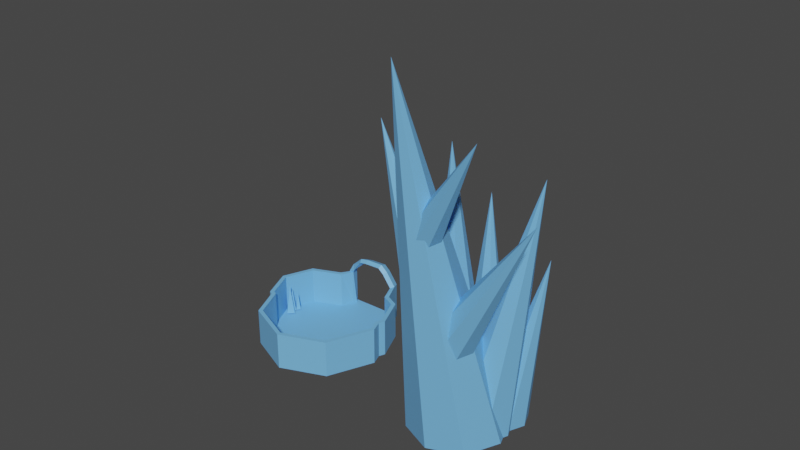# Source: crystalTower.blend  (saved by Blender 2.83.19; exported with 4.5.12 LTS)
import bpy
from mathutils import Matrix  # noqa: F401  (used for matrix-valued properties, if any)

bpy.ops.wm.read_factory_settings(use_empty=True)
scene = bpy.context.scene
scene.name = 'Scene'

# ---- collections
col_collection = bpy.data.collections.new('Collection'); scene.collection.children.link(col_collection)

# ---- materials (node trees are filled in below, after node groups)
mat_door = bpy.data.materials.new('Door')
mat_door.use_transparent_shadow = False
mat_dark = bpy.data.materials.new('Dark')
mat_dark.use_transparent_shadow = False
mat_crystal = bpy.data.materials.new('Crystal')
mat_crystal.use_transparent_shadow = False

# ---- material node trees
mat_door.use_nodes = True; mat_door.node_tree.nodes.clear()
_N = mat_door.node_tree.nodes; _L = mat_door.node_tree.links
n0 = _N.new('ShaderNodeBsdfPrincipled'); n0.name = 'Principled BSDF'; n0.location = (10, 300)
n0.distribution = 'GGX'
n0.subsurface_method = 'BURLEY'
n0.inputs[0].default_value = (0.136, 0.136, 0.136, 1.0)
n0.inputs[3].default_value = 1.45
n0.inputs[27].default_value = (0.0, 0.0, 0.0, 1.0)
n0.inputs[28].default_value = 1.0
n1 = _N.new('ShaderNodeOutputMaterial'); n1.name = 'Material Output'; n1.location = (300, 300)
_L.new(n0.outputs[0], n1.inputs[0])
n1.is_active_output = True
mat_dark.use_nodes = True; mat_dark.node_tree.nodes.clear()
_N = mat_dark.node_tree.nodes; _L = mat_dark.node_tree.links
n0 = _N.new('ShaderNodeBsdfPrincipled'); n0.name = 'Principled BSDF'; n0.location = (10, 300)
n0.distribution = 'GGX'
n0.subsurface_method = 'BURLEY'
n0.inputs[0].default_value = (0.0, 0.0, 0.0, 1.0)
n0.inputs[3].default_value = 1.45
n0.inputs[27].default_value = (0.0, 0.0, 0.0, 1.0)
n0.inputs[28].default_value = 1.0
n1 = _N.new('ShaderNodeOutputMaterial'); n1.name = 'Material Output'; n1.location = (300, 300)
_L.new(n0.outputs[0], n1.inputs[0])
n1.is_active_output = True
mat_crystal.use_nodes = True; mat_crystal.node_tree.nodes.clear()
_N = mat_crystal.node_tree.nodes; _L = mat_crystal.node_tree.links
n0 = _N.new('ShaderNodeBsdfPrincipled'); n0.name = 'Principled BSDF'; n0.location = (10, 300)
n0.distribution = 'GGX'
n0.subsurface_method = 'BURLEY'
n0.inputs[0].default_value = (0.1812, 0.4969, 0.9047, 1.0)
n0.inputs[3].default_value = 1.45
n0.inputs[27].default_value = (0.0, 0.0, 0.0, 1.0)
n0.inputs[28].default_value = 1.0
n1 = _N.new('ShaderNodeOutputMaterial'); n1.name = 'Material Output'; n1.location = (300, 300)
_L.new(n0.outputs[0], n1.inputs[0])
n1.is_active_output = True

# ---- world
world_world = bpy.data.worlds.new('World'); scene.world = world_world
world_world.use_nodes = True; world_world.node_tree.nodes.clear()
_N = world_world.node_tree.nodes; _L = world_world.node_tree.links
n0 = _N.new('ShaderNodeOutputWorld'); n0.name = 'World Output'; n0.location = (300, 300)
n1 = _N.new('ShaderNodeBackground'); n1.name = 'Background'; n1.location = (10, 300)
n1.inputs[0].default_value = (0.05088, 0.05088, 0.05088, 1.0)
_L.new(n1.outputs[0], n0.inputs[0])
n0.is_active_output = True
world_world.color = (0.05088, 0.05088, 0.05088)
world_world.use_sun_shadow = False
world_world.sun_shadow_jitter_overblur = 0.0

# ---- meshes
me_cube_001 = bpy.data.meshes.new('Cube.001')
me_cube_001.from_pydata([(2.205, -0.36, -1.011), (2.585, -0.36, 0.8039), (2.205, 0.36, -1.011), (2.585, 0.36, 0.8039), (3.701, -0.36, -1.011), (3.688, -0.36, 1.098), (3.701, 0.36, -1.011), (3.688, 0.36, 1.098), (2.067, -0.36, 1.543), (2.067, 0.36, 1.543), (2.948, 0.36, 1.937), (2.948, -0.36, 1.937), (1.074, -0.36, 2.044), (1.074, 0.36, 2.044), (1.721, 0.36, 2.503), (1.721, -0.36, 2.503), (1.871, -0.4744, -0.7525), (3.999, -0.4732, -0.7081), (4.001, -0.4738, -1.01), (3.999, 0.4732, -0.7081), (4.001, 0.4738, -1.01), (1.871, 0.4744, -0.7525), (1.876, -0.4747, -1.013), (1.876, 0.4747, -1.013), (2.2, -0.36, -0.7505), (2.579, -0.36, -0.3038), (2.689, -0.36, 0.1997), (2.689, 0.36, 0.1997), (2.579, 0.36, -0.3038), (2.2, 0.36, -0.7505), (3.903, 0.36, 0.3256), (3.907, 0.36, -0.2018), (3.7, 0.36, -0.7089), (3.903, -0.36, 0.3256), (3.907, -0.36, -0.2018), (3.7, -0.36, -0.7089), (-2.205, -0.36, -1.011), (-2.585, -0.36, 0.8039), (-2.205, 0.36, -1.011), (-2.585, 0.36, 0.8039), (-3.701, -0.36, -1.011), (-3.688, -0.36, 1.098), (-3.701, 0.36, -1.011), (-3.688, 0.36, 1.098), (-2.067, -0.36, 1.543), (-2.067, 0.36, 1.543), (-2.948, 0.36, 1.937), (-2.948, -0.36, 1.937), (-1.074, -0.36, 2.044), (-1.074, 0.36, 2.044), (-1.721, 0.36, 2.503), (-1.721, -0.36, 2.503), (0.0, -0.36, 2.188), (0.0, 0.36, 2.188), (0.0, 0.36, 2.77), (0.0, -0.36, 2.77), (-1.871, -0.4744, -0.7525), (-3.999, -0.4732, -0.7081), (-4.001, -0.4738, -1.01), (-3.999, 0.4732, -0.7081), (-4.001, 0.4738, -1.01), (-1.871, 0.4744, -0.7525), (-1.876, -0.4747, -1.013), (-1.876, 0.4747, -1.013), (-2.2, -0.36, -0.7505), (-2.579, -0.36, -0.3038), (-2.689, -0.36, 0.1997), (-2.689, 0.36, 0.1997), (-2.579, 0.36, -0.3038), (-2.2, 0.36, -0.7505), (-3.903, 0.36, 0.3256), (-3.907, 0.36, -0.2018), (-3.7, 0.36, -0.7089), (-3.903, -0.36, 0.3256), (-3.907, -0.36, -0.2018), (-3.7, -0.36, -0.7089), (2.205, 0.0, -1.011), (2.585, 2.98e-08, 0.8039), (3.701, 0.0, -1.011), (3.688, -2.98e-08, 1.098), (2.067, 8.941e-08, 1.543), (2.948, -2.98e-08, 1.937), (1.074, 1.192e-07, 2.044), (1.721, -5.96e-08, 2.503), (0.0, 8.941e-08, 2.188), (0.0, -1.192e-07, 2.77), (1.871, 2.98e-08, -0.7525), (3.999, -2.98e-08, -0.7081), (4.001, 0.0, -1.01), (1.876, 0.0, -1.013), (3.7, -2.98e-08, -0.7089), (3.907, -2.98e-08, -0.2018), (3.903, -2.98e-08, 0.3256), (2.2, 2.98e-08, -0.7505), (2.579, 2.98e-08, -0.3038), (2.689, 2.98e-08, 0.1997), (-2.205, 0.0, -1.011), (-2.585, 2.98e-08, 0.8039), (-3.701, 0.0, -1.011), (-3.688, -2.98e-08, 1.098), (-2.067, 8.941e-08, 1.543), (-2.948, -2.98e-08, 1.937), (-1.074, 1.192e-07, 2.044), (-1.721, -5.96e-08, 2.503), (-1.871, 2.98e-08, -0.7525), (-3.999, -2.98e-08, -0.7081), (-4.001, 0.0, -1.01), (-1.876, 0.0, -1.013), (-3.7, -2.98e-08, -0.7089), (-3.907, -2.98e-08, -0.2018), (-3.903, -2.98e-08, 0.3256), (-2.2, 2.98e-08, -0.7505), (-2.579, 2.98e-08, -0.3038), (-2.689, 2.98e-08, 0.1997), (2.612, 0.04656, 0.2503), (2.523, 0.04656, 0.7627), (2.523, 0.3134, 0.7627), (2.612, 0.3134, 0.2503), (2.727, 0.3756, 0.2505), (2.638, 0.3756, 0.7699), (3.656, 0.3756, 1.042), (3.844, 0.3756, 0.3662), (3.943, -0.04656, 0.3646), (3.753, -0.04656, 1.048), (3.753, -0.3134, 1.048), (3.943, -0.3134, 0.3646), (3.844, -0.36, 0.3662), (3.656, -0.36, 1.042), (2.638, -0.36, 0.7699), (2.727, -0.36, 0.2505), (2.251, -0.04656, -1.011), (3.655, -0.04656, -1.011), (3.655, -0.3134, -1.011), (2.251, -0.3134, -1.011), (2.604, -0.36, 0.8573), (3.604, -0.36, 1.124), (2.936, -0.36, 1.881), (2.138, -0.36, 1.524), (2.939, 0.04656, 1.961), (2.939, 0.3134, 1.961), (1.796, 0.3134, 2.488), (1.796, 0.04656, 2.488), (3.604, 0.3756, 1.124), (2.604, 0.3756, 0.8573), (2.138, 0.3756, 1.524), (2.936, 0.3756, 1.881), (3.704, 0.04656, 1.133), (3.704, 0.3134, 1.133), (3.025, 0.3134, 1.902), (3.025, 0.04656, 1.902), (2.558, -0.04656, 0.842), (2.558, -0.3134, 0.842), (2.094, -0.3134, 1.505), (2.094, -0.04656, 1.505), (1.689, 0.04656, 2.53), (1.689, 0.3134, 2.53), (0.06056, 0.3134, 2.782), (0.06056, 0.04656, 2.782), (2.026, -0.04656, 1.564), (2.026, -0.3134, 1.564), (1.116, -0.3134, 2.023), (1.116, -0.04656, 2.023), (2.068, -0.36, 1.595), (2.836, -0.36, 1.938), (1.725, -0.36, 2.45), (1.164, -0.36, 2.051), (2.836, 0.3756, 1.938), (2.068, 0.3756, 1.595), (1.164, 0.3756, 2.051), (1.725, 0.3756, 2.45), (1.028, -0.04656, 2.05), (1.028, -0.3134, 2.05), (0.04615, -0.3134, 2.182), (0.04615, -0.04656, 2.182), (1.062, -0.36, 2.093), (1.6, -0.36, 2.475), (0.04656, -0.36, 2.716), (0.04656, -0.36, 2.229), (1.6, 0.3756, 2.475), (1.062, 0.3756, 2.093), (0.04656, 0.3756, 2.229), (0.04656, 0.3756, 2.716), (2.213, -0.4066, -1.011), (3.693, -0.4066, -1.011), (3.747, -0.4273, -1.01), (2.151, -0.428, -1.013), (2.154, 0.04656, -0.7508), (2.154, 0.3269, -0.7508), (1.917, 0.4089, -0.7522), (1.917, 0.04656, -0.7522), (3.691, -0.4066, -0.7092), (2.208, -0.4066, -0.7504), (2.147, -0.4277, -0.7458), (3.745, -0.4268, -0.714), (3.748, 0.04656, -1.011), (3.748, 0.3279, -1.011), (3.954, 0.4063, -1.011), (3.954, 0.04656, -1.011), (1.875, 0.04656, -0.9666), (1.872, 0.04656, -0.7991), (1.872, 0.4279, -0.7991), (1.875, 0.428, -0.9666), (1.921, 0.4746, -0.9665), (1.918, 0.4744, -0.7981), (3.953, 0.4733, -0.7557), (3.954, 0.4737, -0.9639), (4.0, -0.04656, -0.9638), (3.999, -0.04656, -0.7547), (3.999, -0.4267, -0.7547), (4.0, -0.4271, -0.9638), (3.954, -0.4737, -0.9639), (3.953, -0.4733, -0.7557), (1.918, -0.4744, -0.7981), (1.921, -0.4746, -0.9665), (2.208, 0.4066, -0.7504), (3.691, 0.4066, -0.7092), (3.745, 0.4268, -0.714), (2.147, 0.4277, -0.7458), (3.668, -0.36, -0.6632), (3.835, -0.36, -0.254), (2.602, -0.36, -0.3488), (2.303, -0.36, -0.701), (3.86, -0.36, -0.1587), (3.857, -0.36, 0.274), (2.727, -0.36, 0.1569), (2.638, -0.36, -0.2526), (2.158, -0.04656, -1.011), (2.158, -0.3269, -1.011), (1.922, -0.4091, -1.013), (1.922, -0.04656, -1.013), (3.779, -0.04656, -0.6745), (3.951, -0.04656, -0.2537), (3.951, -0.3134, -0.2537), (3.779, -0.3134, -0.6745), (3.967, -0.04656, -0.1471), (3.964, -0.04656, 0.2872), (3.964, -0.3134, 0.2872), (3.967, -0.3134, -0.1471), (3.693, 0.4066, -1.011), (2.213, 0.4066, -1.011), (2.151, 0.428, -1.013), (3.747, 0.4273, -1.01), (2.303, 0.3756, -0.701), (2.602, 0.3756, -0.3488), (3.835, 0.3756, -0.254), (3.668, 0.3756, -0.6632), (2.638, 0.3756, -0.2526), (2.727, 0.3756, 0.1569), (3.857, 0.3756, 0.274), (3.86, 0.3756, -0.1587), (3.746, -0.04656, -0.7087), (3.746, -0.3278, -0.7087), (3.953, -0.4059, -0.7083), (3.953, -0.04656, -0.7083), (2.187, 0.04656, -0.7003), (2.505, 0.04656, -0.3247), (2.505, 0.3134, -0.3247), (2.187, 0.3134, -0.7003), (2.541, 0.04656, -0.2578), (2.631, 0.04656, 0.1548), (2.631, 0.3134, 0.1548), (2.541, 0.3134, -0.2578), (-2.605, 0.04656, 0.2474), (-2.605, 0.3134, 0.2474), (-2.516, 0.3134, 0.7598), (-2.516, 0.04656, 0.7598), (-2.727, 0.3756, 0.2505), (-3.844, 0.3756, 0.3662), (-3.656, 0.3756, 1.042), (-2.638, 0.3756, 0.7699), (-3.949, -0.04656, 0.3698), (-3.949, -0.3134, 0.3698), (-3.759, -0.3134, 1.053), (-3.759, -0.04656, 1.053), (-3.844, -0.36, 0.3662), (-2.727, -0.36, 0.2505), (-2.638, -0.36, 0.7699), (-3.656, -0.36, 1.042), (-2.251, -0.04656, -1.011), (-2.251, -0.3134, -1.011), (-3.655, -0.3134, -1.011), (-3.655, -0.04656, -1.011), (-2.604, -0.36, 0.8573), (-2.138, -0.36, 1.524), (-2.936, -0.36, 1.881), (-3.604, -0.36, 1.124), (-2.973, 0.04656, 1.965), (-1.829, 0.04656, 2.493), (-1.829, 0.3134, 2.493), (-2.973, 0.3134, 1.965), (-3.604, 0.3756, 1.124), (-2.936, 0.3756, 1.881), (-2.138, 0.3756, 1.524), (-2.604, 0.3756, 0.8573), (-3.693, 0.04656, 1.142), (-3.014, 0.04656, 1.911), (-3.014, 0.3134, 1.911), (-3.693, 0.3134, 1.142), (-2.558, -0.04656, 0.842), (-2.094, -0.04656, 1.505), (-2.094, -0.3134, 1.505), (-2.558, -0.3134, 0.842), (-1.71, 0.04656, 2.53), (-0.08117, 0.04656, 2.782), (-0.08117, 0.3134, 2.782), (-1.71, 0.3134, 2.53), (-2.026, -0.04656, 1.564), (-1.116, -0.04656, 2.023), (-1.116, -0.3134, 2.023), (-2.026, -0.3134, 1.564), (-2.068, -0.36, 1.595), (-1.164, -0.36, 2.051), (-1.725, -0.36, 2.45), (-2.836, -0.36, 1.938), (-2.836, 0.3756, 1.938), (-1.725, 0.3756, 2.45), (-1.164, 0.3756, 2.051), (-2.068, 0.3756, 1.595), (-1.028, -0.04656, 2.05), (-0.04615, -0.04656, 2.182), (-0.04615, -0.3134, 2.182), (-1.028, -0.3134, 2.05), (-1.062, -0.36, 2.093), (-0.04656, -0.36, 2.229), (-0.04656, -0.36, 2.716), (-1.6, -0.36, 2.475), (-1.6, 0.3756, 2.475), (-0.04656, 0.3756, 2.716), (-0.04656, 0.3756, 2.229), (-1.062, 0.3756, 2.093), (-2.213, -0.4066, -1.011), (-2.151, -0.428, -1.013), (-3.747, -0.4273, -1.01), (-3.693, -0.4066, -1.011), (-2.154, 0.04656, -0.7508), (-1.917, 0.04656, -0.7522), (-1.917, 0.4089, -0.7522), (-2.154, 0.3269, -0.7508), (-3.691, -0.4066, -0.7092), (-3.745, -0.4268, -0.714), (-2.147, -0.4277, -0.7458), (-2.208, -0.4066, -0.7504), (-3.748, 0.04656, -1.011), (-3.954, 0.04656, -1.011), (-3.954, 0.4063, -1.011), (-3.748, 0.3279, -1.011), (-1.875, 0.04656, -0.9666), (-1.875, 0.428, -0.9666), (-1.872, 0.4279, -0.7991), (-1.872, 0.04656, -0.7991), (-1.921, 0.4746, -0.9665), (-3.954, 0.4737, -0.9639), (-3.953, 0.4733, -0.7557), (-1.918, 0.4744, -0.7981), (-4.0, -0.04656, -0.9638), (-4.0, -0.4271, -0.9638), (-3.999, -0.4267, -0.7547), (-3.999, -0.04656, -0.7547), (-3.954, -0.4737, -0.9639), (-1.921, -0.4746, -0.9665), (-1.918, -0.4744, -0.7981), (-3.953, -0.4733, -0.7557), (-2.208, 0.4066, -0.7504), (-2.147, 0.4277, -0.7458), (-3.745, 0.4268, -0.714), (-3.691, 0.4066, -0.7092), (-3.668, -0.36, -0.6632), (-2.303, -0.36, -0.701), (-2.602, -0.36, -0.3488), (-3.835, -0.36, -0.254), (-3.86, -0.36, -0.1587), (-2.638, -0.36, -0.2526), (-2.727, -0.36, 0.1569), (-3.857, -0.36, 0.274), (-2.158, -0.04656, -1.011), (-1.922, -0.04656, -1.013), (-1.922, -0.4091, -1.013), (-2.158, -0.3269, -1.011), (-3.764, -0.04656, -0.6675), (-3.764, -0.3134, -0.6675), (-3.936, -0.3134, -0.2467), (-3.936, -0.04656, -0.2467), (-3.967, -0.04656, -0.1553), (-3.967, -0.3134, -0.1553), (-3.964, -0.3134, 0.279), (-3.964, -0.04656, 0.279), (-3.693, 0.4066, -1.011), (-3.747, 0.4273, -1.01), (-2.151, 0.428, -1.013), (-2.213, 0.4066, -1.011), (-2.303, 0.3756, -0.701), (-3.668, 0.3756, -0.6632), (-3.835, 0.3756, -0.254), (-2.602, 0.3756, -0.3488), (-2.638, 0.3756, -0.2526), (-3.86, 0.3756, -0.1587), (-3.857, 0.3756, 0.274), (-2.727, 0.3756, 0.1569), (-3.746, -0.04656, -0.7087), (-3.953, -0.04656, -0.7083), (-3.953, -0.4059, -0.7083), (-3.746, -0.3278, -0.7087), (-2.187, 0.04656, -0.7091), (-2.187, 0.3134, -0.7091), (-2.505, 0.3134, -0.3335), (-2.505, 0.04656, -0.3335), (-2.554, 0.04656, -0.2572), (-2.554, 0.3134, -0.2572), (-2.644, 0.3134, 0.1554), (-2.644, 0.04656, 0.1554), (-2.589, -0.3134, -0.2583), (-2.589, -0.04656, -0.2583), (-2.679, -0.04656, 0.1542), (-2.679, -0.3134, 0.1542), (-2.23, -0.3134, -0.715), (-2.23, -0.04656, -0.715), (-2.549, -0.04656, -0.3393), (-2.549, -0.3134, -0.3393), (-3.746, 0.3278, -0.7087), (-3.953, 0.4059, -0.7083), (-3.953, 0.04656, -0.7083), (-3.746, 0.04656, -0.7087), (-3.967, 0.3134, -0.1553), (-3.967, 0.04656, -0.1553), (-3.964, 0.04656, 0.279), (-3.964, 0.3134, 0.279), (-3.764, 0.3134, -0.6675), (-3.764, 0.04656, -0.6675), (-3.936, 0.04656, -0.2467), (-3.936, 0.3134, -0.2467), (-2.158, 0.3269, -1.011), (-1.922, 0.4091, -1.013), (-1.922, 0.04656, -1.013), (-2.158, 0.04656, -1.011), (-4.0, 0.4271, -0.9638), (-4.0, 0.04656, -0.9638), (-3.999, 0.04656, -0.7547), (-3.999, 0.4267, -0.7547), (-1.875, -0.428, -0.9666), (-1.875, -0.04656, -0.9666), (-1.872, -0.04656, -0.7991), (-1.872, -0.4279, -0.7991), (-3.748, -0.3279, -1.011), (-3.954, -0.4063, -1.011), (-3.954, -0.04656, -1.011), (-3.748, -0.04656, -1.011), (-2.154, -0.3269, -0.7508), (-1.917, -0.4089, -0.7522), (-1.917, -0.04656, -0.7522), (-2.154, -0.04656, -0.7508), (-1.019, 0.3134, 2.035), (-0.03766, 0.3134, 2.166), (-0.03766, 0.04656, 2.166), (-1.019, 0.04656, 2.035), (-1.992, 0.3134, 1.551), (-1.082, 0.3134, 2.01), (-1.082, 0.04656, 2.01), (-1.992, 0.04656, 1.551), (-1.674, -0.3134, 2.51), (-0.04601, -0.3134, 2.763), (-0.04601, -0.04656, 2.763), (-1.674, -0.04656, 2.51), (-2.49, 0.3134, 0.8403), (-2.026, 0.3134, 1.503), (-2.026, 0.04656, 1.503), (-2.49, 0.04656, 0.8403), (-3.693, -0.3134, 1.142), (-3.014, -0.3134, 1.911), (-3.014, -0.04656, 1.911), (-3.693, -0.04656, 1.142), (-2.973, -0.3134, 1.965), (-1.829, -0.3134, 2.493), (-1.829, -0.04656, 2.493), (-2.973, -0.04656, 1.965), (-2.251, 0.3134, -1.011), (-2.251, 0.04656, -1.011), (-3.655, 0.04656, -1.011), (-3.655, 0.3134, -1.011), (-3.949, 0.3134, 0.3698), (-3.949, 0.04656, 0.3698), (-3.759, 0.04656, 1.053), (-3.759, 0.3134, 1.053), (-2.681, -0.3134, 0.2456), (-2.681, -0.04656, 0.2456), (-2.593, -0.04656, 0.758), (-2.593, -0.3134, 0.758), (2.589, -0.3134, -0.2583), (2.679, -0.3134, 0.1542), (2.679, -0.04656, 0.1542), (2.589, -0.04656, -0.2583), (2.23, -0.3134, -0.715), (2.549, -0.3134, -0.3393), (2.549, -0.04656, -0.3393), (2.23, -0.04656, -0.715), (3.746, 0.3278, -0.7087), (3.746, 0.04656, -0.7087), (3.953, 0.04656, -0.7083), (3.953, 0.4059, -0.7083), (3.967, 0.3134, -0.1471), (3.964, 0.3134, 0.2872), (3.964, 0.04656, 0.2872), (3.967, 0.04656, -0.1471), (3.779, 0.3134, -0.6745), (3.951, 0.3134, -0.2537), (3.951, 0.04656, -0.2537), (3.779, 0.04656, -0.6745), (2.158, 0.3269, -1.011), (2.158, 0.04656, -1.011), (1.922, 0.04656, -1.013), (1.922, 0.4091, -1.013), (4.0, 0.4271, -0.9638), (3.999, 0.4267, -0.7547), (3.999, 0.04656, -0.7547), (4.0, 0.04656, -0.9638), (1.875, -0.428, -0.9666), (1.872, -0.4279, -0.7991), (1.872, -0.04656, -0.7991), (1.875, -0.04656, -0.9666), (3.748, -0.3279, -1.011), (3.748, -0.04656, -1.011), (3.954, -0.04656, -1.011), (3.954, -0.4063, -1.011), (2.154, -0.3269, -0.7508), (2.154, -0.04656, -0.7508), (1.917, -0.04656, -0.7522), (1.917, -0.4089, -0.7522), (1.006, 0.3134, 2.027), (1.006, 0.04656, 2.027), (0.02433, 0.04656, 2.159), (0.02433, 0.3134, 2.159), (1.983, 0.3134, 1.543), (1.983, 0.04656, 1.543), (1.073, 0.04656, 2.002), (1.073, 0.3134, 2.002), (1.674, -0.3134, 2.51), (1.674, -0.04656, 2.51), (0.04601, -0.04656, 2.763), (0.04601, -0.3134, 2.763), (2.511, 0.3134, 0.8397), (2.511, 0.04656, 0.8397), (2.047, 0.04656, 1.503), (2.047, 0.3134, 1.503), (3.704, -0.3134, 1.133), (3.704, -0.04656, 1.133), (3.025, -0.04656, 1.902), (3.025, -0.3134, 1.902), (2.939, -0.3134, 1.961), (2.939, -0.04656, 1.961), (1.796, -0.04656, 2.488), (1.796, -0.3134, 2.488), (2.251, 0.3134, -1.011), (3.655, 0.3134, -1.011), (3.655, 0.04656, -1.011), (2.251, 0.04656, -1.011), (3.943, 0.3134, 0.3646), (3.753, 0.3134, 1.048), (3.753, 0.04656, 1.048), (3.943, 0.04656, 0.3646), (2.681, -0.3134, 0.2456), (2.593, -0.3134, 0.758), (2.593, -0.04656, 0.758), (2.681, -0.04656, 0.2456)], [], [(114, 115, 116, 117), (118, 119, 120, 121), (122, 123, 124, 125), (126, 127, 128, 129), (130, 131, 132, 133), (134, 135, 136, 137), (138, 139, 140, 141), (142, 143, 144, 145), (146, 147, 148, 149), (150, 151, 152, 153), (154, 155, 156, 157), (158, 159, 160, 161), (162, 163, 164, 165), (166, 167, 168, 169), (170, 171, 172, 173), (174, 175, 176, 177), (178, 179, 180, 181), (182, 183, 184, 185), (186, 187, 188, 189), (190, 191, 192, 193), (194, 195, 196, 197), (198, 199, 200, 201), (202, 203, 204, 205), (206, 207, 208, 209), (210, 211, 212, 213), (214, 215, 216, 217), (218, 219, 220, 221), (222, 223, 224, 225), (226, 227, 228, 229), (230, 231, 232, 233), (234, 235, 236, 237), (238, 239, 240, 241), (242, 243, 244, 245), (246, 247, 248, 249), (250, 251, 252, 253), (254, 255, 256, 257), (258, 259, 260, 261), (262, 263, 264, 265), (266, 267, 268, 269), (270, 271, 272, 273), (274, 275, 276, 277), (278, 279, 280, 281), (282, 283, 284, 285), (286, 287, 288, 289), (290, 291, 292, 293), (294, 295, 296, 297), (298, 299, 300, 301), (302, 303, 304, 305), (306, 307, 308, 309), (310, 311, 312, 313), (314, 315, 316, 317), (318, 319, 320, 321), (322, 323, 324, 325), (326, 327, 328, 329), (330, 331, 332, 333), (334, 335, 336, 337), (338, 339, 340, 341), (342, 343, 344, 345), (346, 347, 348, 349), (350, 351, 352, 353), (354, 355, 356, 357), (358, 359, 360, 361), (362, 363, 364, 365), (366, 367, 368, 369), (370, 371, 372, 373), (374, 375, 376, 377), (378, 379, 380, 381), (382, 383, 384, 385), (386, 387, 388, 389), (390, 391, 392, 393), (394, 395, 396, 397), (398, 399, 400, 401), (402, 403, 404, 405), (406, 407, 408, 409), (410, 411, 412, 413), (414, 415, 416, 417), (418, 419, 420, 421), (422, 423, 424, 425), (426, 427, 428, 429), (430, 431, 432, 433), (434, 435, 436, 437), (438, 439, 440, 441), (442, 443, 444, 445), (446, 447, 448, 449), (450, 451, 452, 453), (454, 455, 456, 457), (458, 459, 460, 461), (462, 463, 464, 465), (466, 467, 468, 469), (470, 471, 472, 473), (474, 475, 476, 477), (478, 479, 480, 481), (482, 483, 484, 485), (486, 487, 488, 489), (490, 491, 492, 493), (494, 495, 496, 497), (498, 499, 500, 501), (502, 503, 504, 505), (506, 507, 508, 509), (510, 511, 512, 513), (514, 515, 516, 517), (518, 519, 520, 521), (522, 523, 524, 525), (526, 527, 528, 529), (530, 531, 532, 533), (534, 535, 536, 537), (538, 539, 540, 541), (542, 543, 544, 545), (546, 547, 548, 549), (550, 551, 552, 553), (554, 555, 556, 557), (558, 559, 560, 561), (95, 77, 115, 114), (77, 3, 116, 115), (3, 27, 117, 116), (27, 95, 114, 117), (27, 3, 119, 118), (3, 7, 120, 119), (7, 30, 121, 120), (30, 27, 118, 121), (92, 79, 123, 122), (79, 5, 124, 123), (5, 33, 125, 124), (33, 92, 122, 125), (33, 5, 127, 126), (5, 1, 128, 127), (1, 26, 129, 128), (26, 33, 126, 129), (76, 78, 131, 130), (78, 4, 132, 131), (4, 0, 133, 132), (0, 76, 130, 133), (1, 5, 135, 134), (5, 11, 136, 135), (11, 8, 137, 136), (8, 1, 134, 137), (81, 10, 139, 138), (10, 14, 140, 139), (14, 83, 141, 140), (83, 81, 138, 141), (7, 3, 143, 142), (3, 9, 144, 143), (9, 10, 145, 144), (10, 7, 142, 145), (79, 7, 147, 146), (7, 10, 148, 147), (10, 81, 149, 148), (81, 79, 146, 149), (77, 1, 151, 150), (1, 8, 152, 151), (8, 80, 153, 152), (80, 77, 150, 153), (83, 14, 155, 154), (14, 54, 156, 155), (54, 85, 157, 156), (85, 83, 154, 157), (80, 8, 159, 158), (8, 12, 160, 159), (12, 82, 161, 160), (82, 80, 158, 161), (8, 11, 163, 162), (11, 15, 164, 163), (15, 12, 165, 164), (12, 8, 162, 165), (10, 9, 167, 166), (9, 13, 168, 167), (13, 14, 169, 168), (14, 10, 166, 169), (82, 12, 171, 170), (12, 52, 172, 171), (52, 84, 173, 172), (84, 82, 170, 173), (12, 15, 175, 174), (15, 55, 176, 175), (55, 52, 177, 176), (52, 12, 174, 177), (14, 13, 179, 178), (13, 53, 180, 179), (53, 54, 181, 180), (54, 14, 178, 181), (0, 4, 183, 182), (4, 18, 184, 183), (18, 22, 185, 184), (22, 0, 182, 185), (93, 29, 187, 186), (29, 21, 188, 187), (21, 86, 189, 188), (86, 93, 186, 189), (35, 24, 191, 190), (24, 16, 192, 191), (16, 17, 193, 192), (17, 35, 190, 193), (78, 6, 195, 194), (6, 20, 196, 195), (20, 88, 197, 196), (88, 78, 194, 197), (89, 86, 199, 198), (86, 21, 200, 199), (21, 23, 201, 200), (23, 89, 198, 201), (23, 21, 203, 202), (21, 19, 204, 203), (19, 20, 205, 204), (20, 23, 202, 205), (88, 87, 207, 206), (87, 17, 208, 207), (17, 18, 209, 208), (18, 88, 206, 209), (18, 17, 211, 210), (17, 16, 212, 211), (16, 22, 213, 212), (22, 18, 210, 213), (29, 32, 215, 214), (32, 19, 216, 215), (19, 21, 217, 216), (21, 29, 214, 217), (35, 34, 219, 218), (34, 25, 220, 219), (25, 24, 221, 220), (24, 35, 218, 221), (34, 33, 223, 222), (33, 26, 224, 223), (26, 25, 225, 224), (25, 34, 222, 225), (76, 0, 227, 226), (0, 22, 228, 227), (22, 89, 229, 228), (89, 76, 226, 229), (90, 91, 231, 230), (91, 34, 232, 231), (34, 35, 233, 232), (35, 90, 230, 233), (91, 92, 235, 234), (92, 33, 236, 235), (33, 34, 237, 236), (34, 91, 234, 237), (6, 2, 239, 238), (2, 23, 240, 239), (23, 20, 241, 240), (20, 6, 238, 241), (29, 28, 243, 242), (28, 31, 244, 243), (31, 32, 245, 244), (32, 29, 242, 245), (28, 27, 247, 246), (27, 30, 248, 247), (30, 31, 249, 248), (31, 28, 246, 249), (90, 35, 251, 250), (35, 17, 252, 251), (17, 87, 253, 252), (87, 90, 250, 253), (93, 94, 255, 254), (94, 28, 256, 255), (28, 29, 257, 256), (29, 93, 254, 257), (94, 95, 259, 258), (95, 27, 260, 259), (27, 28, 261, 260), (28, 94, 258, 261), (113, 67, 263, 262), (67, 39, 264, 263), (39, 97, 265, 264), (97, 113, 262, 265), (67, 70, 267, 266), (70, 43, 268, 267), (43, 39, 269, 268), (39, 67, 266, 269), (110, 73, 271, 270), (73, 41, 272, 271), (41, 99, 273, 272), (99, 110, 270, 273), (73, 66, 275, 274), (66, 37, 276, 275), (37, 41, 277, 276), (41, 73, 274, 277), (96, 36, 279, 278), (36, 40, 280, 279), (40, 98, 281, 280), (98, 96, 278, 281), (37, 44, 283, 282), (44, 47, 284, 283), (47, 41, 285, 284), (41, 37, 282, 285), (101, 103, 287, 286), (103, 50, 288, 287), (50, 46, 289, 288), (46, 101, 286, 289), (43, 46, 291, 290), (46, 45, 292, 291), (45, 39, 293, 292), (39, 43, 290, 293), (99, 101, 295, 294), (101, 46, 296, 295), (46, 43, 297, 296), (43, 99, 294, 297), (97, 100, 299, 298), (100, 44, 300, 299), (44, 37, 301, 300), (37, 97, 298, 301), (103, 85, 303, 302), (85, 54, 304, 303), (54, 50, 305, 304), (50, 103, 302, 305), (100, 102, 307, 306), (102, 48, 308, 307), (48, 44, 309, 308), (44, 100, 306, 309), (44, 48, 311, 310), (48, 51, 312, 311), (51, 47, 313, 312), (47, 44, 310, 313), (46, 50, 315, 314), (50, 49, 316, 315), (49, 45, 317, 316), (45, 46, 314, 317), (102, 84, 319, 318), (84, 52, 320, 319), (52, 48, 321, 320), (48, 102, 318, 321), (48, 52, 323, 322), (52, 55, 324, 323), (55, 51, 325, 324), (51, 48, 322, 325), (50, 54, 327, 326), (54, 53, 328, 327), (53, 49, 329, 328), (49, 50, 326, 329), (36, 62, 331, 330), (62, 58, 332, 331), (58, 40, 333, 332), (40, 36, 330, 333), (111, 104, 335, 334), (104, 61, 336, 335), (61, 69, 337, 336), (69, 111, 334, 337), (75, 57, 339, 338), (57, 56, 340, 339), (56, 64, 341, 340), (64, 75, 338, 341), (98, 106, 343, 342), (106, 60, 344, 343), (60, 42, 345, 344), (42, 98, 342, 345), (107, 63, 347, 346), (63, 61, 348, 347), (61, 104, 349, 348), (104, 107, 346, 349), (63, 60, 351, 350), (60, 59, 352, 351), (59, 61, 353, 352), (61, 63, 350, 353), (106, 58, 355, 354), (58, 57, 356, 355), (57, 105, 357, 356), (105, 106, 354, 357), (58, 62, 359, 358), (62, 56, 360, 359), (56, 57, 361, 360), (57, 58, 358, 361), (69, 61, 363, 362), (61, 59, 364, 363), (59, 72, 365, 364), (72, 69, 362, 365), (75, 64, 367, 366), (64, 65, 368, 367), (65, 74, 369, 368), (74, 75, 366, 369), (74, 65, 371, 370), (65, 66, 372, 371), (66, 73, 373, 372), (73, 74, 370, 373), (96, 107, 375, 374), (107, 62, 376, 375), (62, 36, 377, 376), (36, 96, 374, 377), (108, 75, 379, 378), (75, 74, 380, 379), (74, 109, 381, 380), (109, 108, 378, 381), (109, 74, 383, 382), (74, 73, 384, 383), (73, 110, 385, 384), (110, 109, 382, 385), (42, 60, 387, 386), (60, 63, 388, 387), (63, 38, 389, 388), (38, 42, 386, 389), (69, 72, 391, 390), (72, 71, 392, 391), (71, 68, 393, 392), (68, 69, 390, 393), (68, 71, 395, 394), (71, 70, 396, 395), (70, 67, 397, 396), (67, 68, 394, 397), (108, 105, 399, 398), (105, 57, 400, 399), (57, 75, 401, 400), (75, 108, 398, 401), (111, 69, 403, 402), (69, 68, 404, 403), (68, 112, 405, 404), (112, 111, 402, 405), (112, 68, 407, 406), (68, 67, 408, 407), (67, 113, 409, 408), (113, 112, 406, 409), (65, 112, 411, 410), (112, 113, 412, 411), (113, 66, 413, 412), (66, 65, 410, 413), (64, 111, 415, 414), (111, 112, 416, 415), (112, 65, 417, 416), (65, 64, 414, 417), (72, 59, 419, 418), (59, 105, 420, 419), (105, 108, 421, 420), (108, 72, 418, 421), (71, 109, 423, 422), (109, 110, 424, 423), (110, 70, 425, 424), (70, 71, 422, 425), (72, 108, 427, 426), (108, 109, 428, 427), (109, 71, 429, 428), (71, 72, 426, 429), (38, 63, 431, 430), (63, 107, 432, 431), (107, 96, 433, 432), (96, 38, 430, 433), (60, 106, 435, 434), (106, 105, 436, 435), (105, 59, 437, 436), (59, 60, 434, 437), (62, 107, 439, 438), (107, 104, 440, 439), (104, 56, 441, 440), (56, 62, 438, 441), (40, 58, 443, 442), (58, 106, 444, 443), (106, 98, 445, 444), (98, 40, 442, 445), (64, 56, 447, 446), (56, 104, 448, 447), (104, 111, 449, 448), (111, 64, 446, 449), (49, 53, 451, 450), (53, 84, 452, 451), (84, 102, 453, 452), (102, 49, 450, 453), (45, 49, 455, 454), (49, 102, 456, 455), (102, 100, 457, 456), (100, 45, 454, 457), (51, 55, 459, 458), (55, 85, 460, 459), (85, 103, 461, 460), (103, 51, 458, 461), (39, 45, 463, 462), (45, 100, 464, 463), (100, 97, 465, 464), (97, 39, 462, 465), (41, 47, 467, 466), (47, 101, 468, 467), (101, 99, 469, 468), (99, 41, 466, 469), (47, 51, 471, 470), (51, 103, 472, 471), (103, 101, 473, 472), (101, 47, 470, 473), (38, 96, 475, 474), (96, 98, 476, 475), (98, 42, 477, 476), (42, 38, 474, 477), (70, 110, 479, 478), (110, 99, 480, 479), (99, 43, 481, 480), (43, 70, 478, 481), (66, 113, 483, 482), (113, 97, 484, 483), (97, 37, 485, 484), (37, 66, 482, 485), (25, 26, 487, 486), (26, 95, 488, 487), (95, 94, 489, 488), (94, 25, 486, 489), (24, 25, 491, 490), (25, 94, 492, 491), (94, 93, 493, 492), (93, 24, 490, 493), (32, 90, 495, 494), (90, 87, 496, 495), (87, 19, 497, 496), (19, 32, 494, 497), (31, 30, 499, 498), (30, 92, 500, 499), (92, 91, 501, 500), (91, 31, 498, 501), (32, 31, 503, 502), (31, 91, 504, 503), (91, 90, 505, 504), (90, 32, 502, 505), (2, 76, 507, 506), (76, 89, 508, 507), (89, 23, 509, 508), (23, 2, 506, 509), (20, 19, 511, 510), (19, 87, 512, 511), (87, 88, 513, 512), (88, 20, 510, 513), (22, 16, 515, 514), (16, 86, 516, 515), (86, 89, 517, 516), (89, 22, 514, 517), (4, 78, 519, 518), (78, 88, 520, 519), (88, 18, 521, 520), (18, 4, 518, 521), (24, 93, 523, 522), (93, 86, 524, 523), (86, 16, 525, 524), (16, 24, 522, 525), (13, 82, 527, 526), (82, 84, 528, 527), (84, 53, 529, 528), (53, 13, 526, 529), (9, 80, 531, 530), (80, 82, 532, 531), (82, 13, 533, 532), (13, 9, 530, 533), (15, 83, 535, 534), (83, 85, 536, 535), (85, 55, 537, 536), (55, 15, 534, 537), (3, 77, 539, 538), (77, 80, 540, 539), (80, 9, 541, 540), (9, 3, 538, 541), (5, 79, 543, 542), (79, 81, 544, 543), (81, 11, 545, 544), (11, 5, 542, 545), (11, 81, 547, 546), (81, 83, 548, 547), (83, 15, 549, 548), (15, 11, 546, 549), (2, 6, 551, 550), (6, 78, 552, 551), (78, 76, 553, 552), (76, 2, 550, 553), (30, 7, 555, 554), (7, 79, 556, 555), (79, 92, 557, 556), (92, 30, 554, 557), (26, 1, 559, 558), (1, 77, 560, 559), (77, 95, 561, 560), (95, 26, 558, 561)])
_uv = me_cube_001.uv_layers.new(name='UVMap')
_uv.uv.foreach_set('vector', [0.5426, 0.1412, 0.6182, 0.1412, 0.6182, 0.2338, 0.5426, 0.2338, 0.5423, 0.2597, 0.6185, 0.2601, 0.6196, 0.4899, 0.5412, 0.4902, 0.541, 0.6412, 0.6198, 0.6412, 0.6198, 0.7338, 0.541, 0.7338, 0.5412, 0.7598, 0.6196, 0.7601, 0.6185, 0.9899, 0.5423, 0.9903, 0.1328, 0.6412, 0.3672, 0.6412, 0.3672, 0.7338, 0.1328, 0.7338, 0.625, 0.9887, 0.625, 0.7615, 0.625, 0.7623, 0.625, 0.9879, 0.625, 0.6088, 0.625, 0.5162, 0.625, 0.5162, 0.625, 0.6088, 0.625, 0.4885, 0.625, 0.2613, 0.625, 0.2621, 0.625, 0.4877, 0.625, 0.6088, 0.625, 0.5162, 0.625, 0.5162, 0.625, 0.6088, 0.625, 0.1088, 0.625, 0.01617, 0.625, 0.01617, 0.625, 0.1088, 0.625, 0.6088, 0.625, 0.5162, 0.625, 0.5162, 0.625, 0.6088, 0.625, 0.1088, 0.625, 0.01617, 0.625, 0.01617, 0.625, 0.1088, 0.625, 0.9841, 0.625, 0.7661, 0.625, 0.7667, 0.625, 0.9835, 0.625, 0.4839, 0.625, 0.2659, 0.625, 0.2665, 0.625, 0.4833, 0.625, 0.1088, 0.625, 0.01617, 0.625, 0.01617, 0.625, 0.1088, 0.625, 0.9789, 0.625, 0.771, 0.625, 0.7703, 0.625, 0.9797, 0.625, 0.479, 0.625, 0.2711, 0.625, 0.2703, 0.625, 0.4797, 0.1424, 0.75, 0.3589, 0.75, 0.3593, 0.75, 0.1419, 0.75, 0.4108, 0.1401, 0.4108, 0.2344, 0.4108, 0.2364, 0.4108, 0.1382, 0.4108, 0.7662, 0.4108, 0.9826, 0.4108, 0.983, 0.4108, 0.7657, 0.375, 0.6099, 0.375, 0.5156, 0.375, 0.5137, 0.375, 0.6118, 0.3814, 0.1373, 0.4044, 0.1373, 0.4044, 0.2377, 0.3814, 0.2377, 0.3814, 0.2555, 0.4045, 0.2555, 0.4053, 0.4945, 0.3806, 0.4945, 0.3805, 0.6373, 0.4053, 0.6373, 0.4053, 0.7377, 0.3805, 0.7377, 0.3806, 0.7555, 0.4053, 0.7555, 0.4045, 0.9945, 0.3814, 0.9945, 0.4108, 0.2674, 0.4108, 0.4838, 0.4108, 0.4843, 0.4108, 0.267, 0.4168, 0.759, 0.4673, 0.7596, 0.4666, 0.9888, 0.4175, 0.9894, 0.4789, 0.759, 0.5302, 0.7594, 0.5299, 0.9903, 0.4792, 0.9907, 0.125, 0.6401, 0.125, 0.7344, 0.125, 0.7364, 0.125, 0.6382, 0.4161, 0.6412, 0.468, 0.6412, 0.468, 0.7338, 0.4161, 0.7338, 0.4788, 0.6412, 0.5303, 0.6412, 0.5303, 0.7338, 0.4788, 0.7338, 0.3589, 0.5, 0.1424, 0.5, 0.1419, 0.5, 0.3593, 0.5, 0.4175, 0.2606, 0.4666, 0.2612, 0.4673, 0.4904, 0.4168, 0.491, 0.4792, 0.2593, 0.5299, 0.2597, 0.5302, 0.4906, 0.4789, 0.491, 0.4108, 0.6401, 0.4108, 0.7344, 0.4108, 0.7362, 0.4108, 0.6383, 0.4158, 0.1412, 0.4684, 0.1412, 0.4684, 0.2338, 0.4158, 0.2338, 0.479, 0.1412, 0.5302, 0.1412, 0.5302, 0.2338, 0.479, 0.2338, 0.5426, 0.1412, 0.5426, 0.2338, 0.6182, 0.2338, 0.6182, 0.1412, 0.5423, 0.2597, 0.5412, 0.4902, 0.6196, 0.4899, 0.6185, 0.2601, 0.541, 0.6412, 0.541, 0.7338, 0.6198, 0.7338, 0.6198, 0.6412, 0.5412, 0.7598, 0.5423, 0.9903, 0.6185, 0.9899, 0.6196, 0.7601, 0.1328, 0.6412, 0.1328, 0.7338, 0.3672, 0.7338, 0.3672, 0.6412, 0.625, 0.9887, 0.625, 0.9879, 0.625, 0.7623, 0.625, 0.7615, 0.625, 0.6088, 0.625, 0.6088, 0.625, 0.5162, 0.625, 0.5162, 0.625, 0.4885, 0.625, 0.4877, 0.625, 0.2621, 0.625, 0.2613, 0.625, 0.6088, 0.625, 0.6088, 0.625, 0.5162, 0.625, 0.5162, 0.625, 0.1088, 0.625, 0.1088, 0.625, 0.01617, 0.625, 0.01617, 0.625, 0.6088, 0.625, 0.6088, 0.625, 0.5162, 0.625, 0.5162, 0.625, 0.1088, 0.625, 0.1088, 0.625, 0.01617, 0.625, 0.01617, 0.625, 0.9841, 0.625, 0.9835, 0.625, 0.7667, 0.625, 0.7661, 0.625, 0.4839, 0.625, 0.4833, 0.625, 0.2665, 0.625, 0.2659, 0.625, 0.1088, 0.625, 0.1088, 0.625, 0.01617, 0.625, 0.01617, 0.625, 0.9789, 0.625, 0.9797, 0.625, 0.7703, 0.625, 0.771, 0.625, 0.479, 0.625, 0.4797, 0.625, 0.2703, 0.625, 0.2711, 0.1424, 0.75, 0.1419, 0.75, 0.3593, 0.75, 0.3589, 0.75, 0.4108, 0.1401, 0.4108, 0.1382, 0.4108, 0.2364, 0.4108, 0.2344, 0.4108, 0.7662, 0.4108, 0.7657, 0.4108, 0.983, 0.4108, 0.9826, 0.375, 0.6099, 0.375, 0.6118, 0.375, 0.5137, 0.375, 0.5156, 0.3814, 0.1373, 0.3814, 0.2377, 0.4044, 0.2377, 0.4044, 0.1373, 0.3814, 0.2555, 0.3806, 0.4945, 0.4053, 0.4945, 0.4045, 0.2555, 0.3805, 0.6373, 0.3805, 0.7377, 0.4053, 0.7377, 0.4053, 0.6373, 0.3806, 0.7555, 0.3814, 0.9945, 0.4045, 0.9945, 0.4053, 0.7555, 0.4108, 0.2674, 0.4108, 0.267, 0.4108, 0.4843, 0.4108, 0.4838, 0.4168, 0.759, 0.4175, 0.9894, 0.4666, 0.9888, 0.4673, 0.7596, 0.4789, 0.759, 0.4792, 0.9907, 0.5299, 0.9903, 0.5302, 0.7594, 0.125, 0.6401, 0.125, 0.6382, 0.125, 0.7364, 0.125, 0.7344, 0.4161, 0.6412, 0.4161, 0.7338, 0.468, 0.7338, 0.468, 0.6412, 0.4788, 0.6412, 0.4788, 0.7338, 0.5303, 0.7338, 0.5303, 0.6412, 0.3589, 0.5, 0.3593, 0.5, 0.1419, 0.5, 0.1424, 0.5, 0.4175, 0.2606, 0.4168, 0.491, 0.4673, 0.4904, 0.4666, 0.2612, 0.4792, 0.2593, 0.4789, 0.491, 0.5302, 0.4906, 0.5299, 0.2597, 0.4108, 0.6401, 0.4108, 0.6383, 0.4108, 0.7362, 0.4108, 0.7344, 0.4158, 0.1412, 0.4158, 0.2338, 0.4684, 0.2338, 0.4684, 0.1412, 0.479, 0.1412, 0.479, 0.2338, 0.5302, 0.2338, 0.5302, 0.1412, 0.479, 0.01617, 0.479, 0.1088, 0.5302, 0.1088, 0.5302, 0.01617, 0.4158, 0.01617, 0.4158, 0.1088, 0.4684, 0.1088, 0.4684, 0.01617, 0.4108, 0.5156, 0.4108, 0.5138, 0.4108, 0.6117, 0.4108, 0.6099, 0.4788, 0.5162, 0.4788, 0.6088, 0.5303, 0.6088, 0.5303, 0.5162, 0.4161, 0.5162, 0.4161, 0.6088, 0.468, 0.6088, 0.468, 0.5162, 0.125, 0.5156, 0.125, 0.5136, 0.125, 0.6118, 0.125, 0.6099, 0.3805, 0.5123, 0.3805, 0.6127, 0.4053, 0.6127, 0.4053, 0.5123, 0.3814, 0.01226, 0.3814, 0.1127, 0.4044, 0.1127, 0.4044, 0.01227, 0.375, 0.7344, 0.375, 0.7363, 0.375, 0.6382, 0.375, 0.6401, 0.4108, 0.01557, 0.4108, 0.01358, 0.4108, 0.1118, 0.4108, 0.1099, 0.625, 0.2338, 0.625, 0.2338, 0.625, 0.1412, 0.625, 0.1412, 0.625, 0.2338, 0.625, 0.2338, 0.625, 0.1412, 0.625, 0.1412, 0.625, 0.7338, 0.625, 0.7338, 0.625, 0.6412, 0.625, 0.6412, 0.625, 0.2338, 0.625, 0.2338, 0.625, 0.1412, 0.625, 0.1412, 0.625, 0.7338, 0.625, 0.7338, 0.625, 0.6412, 0.625, 0.6412, 0.625, 0.7338, 0.625, 0.7338, 0.625, 0.6412, 0.625, 0.6412, 0.1328, 0.5162, 0.1328, 0.6088, 0.3672, 0.6088, 0.3672, 0.5162, 0.541, 0.5162, 0.541, 0.6088, 0.6198, 0.6088, 0.6198, 0.5162, 0.5426, 0.01617, 0.5426, 0.1088, 0.6182, 0.1088, 0.6182, 0.01617, 0.479, 0.01617, 0.5302, 0.01617, 0.5302, 0.1088, 0.479, 0.1088, 0.4158, 0.01617, 0.4684, 0.01617, 0.4684, 0.1088, 0.4158, 0.1088, 0.4108, 0.5156, 0.4108, 0.6099, 0.4108, 0.6117, 0.4108, 0.5138, 0.4788, 0.5162, 0.5303, 0.5162, 0.5303, 0.6088, 0.4788, 0.6088, 0.4161, 0.5162, 0.468, 0.5162, 0.468, 0.6088, 0.4161, 0.6088, 0.125, 0.5156, 0.125, 0.6099, 0.125, 0.6118, 0.125, 0.5136, 0.3805, 0.5123, 0.4053, 0.5123, 0.4053, 0.6127, 0.3805, 0.6127, 0.3814, 0.01226, 0.4044, 0.01227, 0.4044, 0.1127, 0.3814, 0.1127, 0.375, 0.7344, 0.375, 0.6401, 0.375, 0.6382, 0.375, 0.7363, 0.4108, 0.01557, 0.4108, 0.1099, 0.4108, 0.1118, 0.4108, 0.01358, 0.625, 0.2338, 0.625, 0.1412, 0.625, 0.1412, 0.625, 0.2338, 0.625, 0.2338, 0.625, 0.1412, 0.625, 0.1412, 0.625, 0.2338, 0.625, 0.7338, 0.625, 0.6412, 0.625, 0.6412, 0.625, 0.7338, 0.625, 0.2338, 0.625, 0.1412, 0.625, 0.1412, 0.625, 0.2338, 0.625, 0.7338, 0.625, 0.6412, 0.625, 0.6412, 0.625, 0.7338, 0.625, 0.7338, 0.625, 0.6412, 0.625, 0.6412, 0.625, 0.7338, 0.1328, 0.5162, 0.3672, 0.5162, 0.3672, 0.6088, 0.1328, 0.6088, 0.541, 0.5162, 0.6198, 0.5162, 0.6198, 0.6088, 0.541, 0.6088, 0.5426, 0.01617, 0.6182, 0.01617, 0.6182, 0.1088, 0.5426, 0.1088, 0.5358, 0.125, 0.625, 0.125, 0.6182, 0.1412, 0.5426, 0.1412, 0.625, 0.125, 0.625, 0.25, 0.6182, 0.2338, 0.6182, 0.1412, 0.625, 0.25, 0.5358, 0.25, 0.5426, 0.2338, 0.6182, 0.2338, 0.5358, 0.25, 0.5358, 0.125, 0.5426, 0.1412, 0.5426, 0.2338, 0.5358, 0.25, 0.625, 0.25, 0.6185, 0.2601, 0.5423, 0.2597, 0.625, 0.25, 0.625, 0.5, 0.6196, 0.4899, 0.6185, 0.2601, 0.625, 0.5, 0.5358, 0.5, 0.5412, 0.4902, 0.6196, 0.4899, 0.5358, 0.5, 0.5358, 0.25, 0.5423, 0.2597, 0.5412, 0.4902, 0.5358, 0.625, 0.625, 0.625, 0.6198, 0.6412, 0.541, 0.6412, 0.625, 0.625, 0.625, 0.75, 0.6198, 0.7338, 0.6198, 0.6412, 0.625, 0.75, 0.5358, 0.75, 0.541, 0.7338, 0.6198, 0.7338, 0.5358, 0.75, 0.5358, 0.625, 0.541, 0.6412, 0.541, 0.7338, 0.5358, 0.75, 0.625, 0.75, 0.6196, 0.7601, 0.5412, 0.7598, 0.625, 0.75, 0.625, 1.0, 0.6185, 0.9899, 0.6196, 0.7601, 0.625, 1.0, 0.5358, 1.0, 0.5423, 0.9903, 0.6185, 0.9899, 0.5358, 1.0, 0.5358, 0.75, 0.5412, 0.7598, 0.5423, 0.9903, 0.125, 0.625, 0.375, 0.625, 0.3672, 0.6412, 0.1328, 0.6412, 0.375, 0.625, 0.375, 0.75, 0.3672, 0.7338, 0.3672, 0.6412, 0.375, 0.75, 0.125, 0.75, 0.1328, 0.7338, 0.3672, 0.7338, 0.125, 0.75, 0.125, 0.625, 0.1328, 0.6412, 0.1328, 0.7338, 0.625, 1.0, 0.625, 0.75, 0.625, 0.7615, 0.625, 0.9887, 0.625, 0.75, 0.625, 0.75, 0.625, 0.7623, 0.625, 0.7615, 0.625, 0.75, 0.625, 1.0, 0.625, 0.9879, 0.625, 0.7623, 0.625, 1.0, 0.625, 1.0, 0.625, 0.9887, 0.625, 0.9879, 0.625, 0.625, 0.625, 0.5, 0.625, 0.5162, 0.625, 0.6088, 0.625, 0.5, 0.625, 0.5, 0.625, 0.5162, 0.625, 0.5162, 0.625, 0.5, 0.625, 0.625, 0.625, 0.6088, 0.625, 0.5162, 0.625, 0.625, 0.625, 0.625, 0.625, 0.6088, 0.625, 0.6088, 0.625, 0.5, 0.625, 0.25, 0.625, 0.2613, 0.625, 0.4885, 0.625, 0.25, 0.625, 0.25, 0.625, 0.2621, 0.625, 0.2613, 0.625, 0.25, 0.625, 0.5, 0.625, 0.4877, 0.625, 0.2621, 0.625, 0.5, 0.625, 0.5, 0.625, 0.4885, 0.625, 0.4877, 0.625, 0.625, 0.625, 0.5, 0.625, 0.5162, 0.625, 0.6088, 0.625, 0.5, 0.625, 0.5, 0.625, 0.5162, 0.625, 0.5162, 0.625, 0.5, 0.625, 0.625, 0.625, 0.6088, 0.625, 0.5162, 0.625, 0.625, 0.625, 0.625, 0.625, 0.6088, 0.625, 0.6088, 0.625, 0.125, 0.625, 0.0, 0.625, 0.01617, 0.625, 0.1088, 0.625, 0.0, 0.625, 0.0, 0.625, 0.01617, 0.625, 0.01617, 0.625, 0.0, 0.625, 0.125, 0.625, 0.1088, 0.625, 0.01617, 0.625, 0.125, 0.625, 0.125, 0.625, 0.1088, 0.625, 0.1088, 0.625, 0.625, 0.625, 0.5, 0.625, 0.5162, 0.625, 0.6088, 0.625, 0.5, 0.625, 0.5, 0.625, 0.5162, 0.625, 0.5162, 0.625, 0.5, 0.625, 0.625, 0.625, 0.6088, 0.625, 0.5162, 0.625, 0.625, 0.625, 0.625, 0.625, 0.6088, 0.625, 0.6088, 0.625, 0.125, 0.625, 0.0, 0.625, 0.01617, 0.625, 0.1088, 0.625, 0.0, 0.625, 0.0, 0.625, 0.01617, 0.625, 0.01617, 0.625, 0.0, 0.625, 0.125, 0.625, 0.1088, 0.625, 0.01617, 0.625, 0.125, 0.625, 0.125, 0.625, 0.1088, 0.625, 0.1088, 0.625, 1.0, 0.625, 0.75, 0.625, 0.7661, 0.625, 0.9841, 0.625, 0.75, 0.625, 0.75, 0.625, 0.7667, 0.625, 0.7661, 0.625, 0.75, 0.625, 1.0, 0.625, 0.9835, 0.625, 0.7667, 0.625, 1.0, 0.625, 1.0, 0.625, 0.9841, 0.625, 0.9835, 0.625, 0.5, 0.625, 0.25, 0.625, 0.2659, 0.625, 0.4839, 0.625, 0.25, 0.625, 0.25, 0.625, 0.2665, 0.625, 0.2659, 0.625, 0.25, 0.625, 0.5, 0.625, 0.4833, 0.625, 0.2665, 0.625, 0.5, 0.625, 0.5, 0.625, 0.4839, 0.625, 0.4833, 0.625, 0.125, 0.625, 0.0, 0.625, 0.01617, 0.625, 0.1088, 0.625, 0.0, 0.625, 0.0, 0.625, 0.01617, 0.625, 0.01617, 0.625, 0.0, 0.625, 0.125, 0.625, 0.1088, 0.625, 0.01617, 0.625, 0.125, 0.625, 0.125, 0.625, 0.1088, 0.625, 0.1088, 0.625, 1.0, 0.625, 0.75, 0.625, 0.771, 0.625, 0.9789, 0.625, 0.75, 0.625, 0.75, 0.625, 0.7703, 0.625, 0.771, 0.625, 0.75, 0.625, 1.0, 0.625, 0.9797, 0.625, 0.7703, 0.625, 1.0, 0.625, 1.0, 0.625, 0.9789, 0.625, 0.9797, 0.625, 0.5, 0.625, 0.25, 0.625, 0.2711, 0.625, 0.479, 0.625, 0.25, 0.625, 0.25, 0.625, 0.2703, 0.625, 0.2711, 0.625, 0.25, 0.625, 0.5, 0.625, 0.4797, 0.625, 0.2703, 0.625, 0.5, 0.625, 0.5, 0.625, 0.479, 0.625, 0.4797, 0.125, 0.75, 0.375, 0.75, 0.3589, 0.75, 0.1424, 0.75, 0.375, 0.75, 0.375, 0.75, 0.3593, 0.75, 0.3589, 0.75, 0.375, 0.75, 0.125, 0.75, 0.1419, 0.75, 0.3593, 0.75, 0.125, 0.75, 0.125, 0.75, 0.1424, 0.75, 0.1419, 0.75, 0.4108, 0.125, 0.4108, 0.25, 0.4108, 0.2344, 0.4108, 0.1401, 0.4108, 0.25, 0.4108, 0.25, 0.4108, 0.2364, 0.4108, 0.2344, 0.4108, 0.25, 0.4108, 0.125, 0.4108, 0.1382, 0.4108, 0.2364, 0.4108, 0.125, 0.4108, 0.125, 0.4108, 0.1401, 0.4108, 0.1382, 0.4108, 0.75, 0.4108, 1.0, 0.4108, 0.9826, 0.4108, 0.7662, 0.4108, 1.0, 0.4108, 1.0, 0.4108, 0.983, 0.4108, 0.9826, 0.4108, 1.0, 0.4108, 0.75, 0.4108, 0.7657, 0.4108, 0.983, 0.4108, 0.75, 0.4108, 0.75, 0.4108, 0.7662, 0.4108, 0.7657, 0.375, 0.625, 0.375, 0.5, 0.375, 0.5156, 0.375, 0.6099, 0.375, 0.5, 0.375, 0.5, 0.375, 0.5137, 0.375, 0.5156, 0.375, 0.5, 0.375, 0.625, 0.375, 0.6118, 0.375, 0.5137, 0.375, 0.625, 0.375, 0.625, 0.375, 0.6099, 0.375, 0.6118, 0.375, 0.125, 0.4108, 0.125, 0.4044, 0.1373, 0.3814, 0.1373, 0.4108, 0.125, 0.4108, 0.25, 0.4044, 0.2377, 0.4044, 0.1373, 0.4108, 0.25, 0.375, 0.25, 0.3814, 0.2377, 0.4044, 0.2377, 0.375, 0.25, 0.375, 0.125, 0.3814, 0.1373, 0.3814, 0.2377, 0.375, 0.25, 0.4108, 0.25, 0.4045, 0.2555, 0.3814, 0.2555, 0.4108, 0.25, 0.4108, 0.5, 0.4053, 0.4945, 0.4045, 0.2555, 0.4108, 0.5, 0.375, 0.5, 0.3806, 0.4945, 0.4053, 0.4945, 0.375, 0.5, 0.375, 0.25, 0.3814, 0.2555, 0.3806, 0.4945, 0.375, 0.625, 0.4108, 0.625, 0.4053, 0.6373, 0.3805, 0.6373, 0.4108, 0.625, 0.4108, 0.75, 0.4053, 0.7377, 0.4053, 0.6373, 0.4108, 0.75, 0.375, 0.75, 0.3805, 0.7377, 0.4053, 0.7377, 0.375, 0.75, 0.375, 0.625, 0.3805, 0.6373, 0.3805, 0.7377, 0.375, 0.75, 0.4108, 0.75, 0.4053, 0.7555, 0.3806, 0.7555, 0.4108, 0.75, 0.4108, 1.0, 0.4045, 0.9945, 0.4053, 0.7555, 0.4108, 1.0, 0.375, 1.0, 0.3814, 0.9945, 0.4045, 0.9945, 0.375, 1.0, 0.375, 0.75, 0.3806, 0.7555, 0.3814, 0.9945, 0.4108, 0.25, 0.4108, 0.5, 0.4108, 0.4838, 0.4108, 0.2674, 0.4108, 0.5, 0.4108, 0.5, 0.4108, 0.4843, 0.4108, 0.4838, 0.4108, 0.5, 0.4108, 0.25, 0.4108, 0.267, 0.4108, 0.4843, 0.4108, 0.25, 0.4108, 0.25, 0.4108, 0.2674, 0.4108, 0.267, 0.4108, 0.75, 0.4733, 0.75, 0.4673, 0.7596, 0.4168, 0.759, 0.4733, 0.75, 0.4733, 1.0, 0.4666, 0.9888, 0.4673, 0.7596, 0.4733, 1.0, 0.4108, 1.0, 0.4175, 0.9894, 0.4666, 0.9888, 0.4108, 1.0, 0.4108, 0.75, 0.4168, 0.759, 0.4175, 0.9894, 0.4733, 0.75, 0.5358, 0.75, 0.5302, 0.7594, 0.4789, 0.759, 0.5358, 0.75, 0.5358, 1.0, 0.5299, 0.9903, 0.5302, 0.7594, 0.5358, 1.0, 0.4733, 1.0, 0.4792, 0.9907, 0.5299, 0.9903, 0.4733, 1.0, 0.4733, 0.75, 0.4789, 0.759, 0.4792, 0.9907, 0.125, 0.625, 0.125, 0.75, 0.125, 0.7344, 0.125, 0.6401, 0.125, 0.75, 0.125, 0.75, 0.125, 0.7364, 0.125, 0.7344, 0.125, 0.75, 0.125, 0.625, 0.125, 0.6382, 0.125, 0.7364, 0.125, 0.625, 0.125, 0.625, 0.125, 0.6401, 0.125, 0.6382, 0.4108, 0.625, 0.4733, 0.625, 0.468, 0.6412, 0.4161, 0.6412, 0.4733, 0.625, 0.4733, 0.75, 0.468, 0.7338, 0.468, 0.6412, 0.4733, 0.75, 0.4108, 0.75, 0.4161, 0.7338, 0.468, 0.7338, 0.4108, 0.75, 0.4108, 0.625, 0.4161, 0.6412, 0.4161, 0.7338, 0.4733, 0.625, 0.5358, 0.625, 0.5303, 0.6412, 0.4788, 0.6412, 0.5358, 0.625, 0.5358, 0.75, 0.5303, 0.7338, 0.5303, 0.6412, 0.5358, 0.75, 0.4733, 0.75, 0.4788, 0.7338, 0.5303, 0.7338, 0.4733, 0.75, 0.4733, 0.625, 0.4788, 0.6412, 0.4788, 0.7338, 0.375, 0.5, 0.125, 0.5, 0.1424, 0.5, 0.3589, 0.5, 0.125, 0.5, 0.125, 0.5, 0.1419, 0.5, 0.1424, 0.5, 0.125, 0.5, 0.375, 0.5, 0.3593, 0.5, 0.1419, 0.5, 0.375, 0.5, 0.375, 0.5, 0.3589, 0.5, 0.3593, 0.5, 0.4108, 0.25, 0.4733, 0.25, 0.4666, 0.2612, 0.4175, 0.2606, 0.4733, 0.25, 0.4733, 0.5, 0.4673, 0.4904, 0.4666, 0.2612, 0.4733, 0.5, 0.4108, 0.5, 0.4168, 0.491, 0.4673, 0.4904, 0.4108, 0.5, 0.4108, 0.25, 0.4175, 0.2606, 0.4168, 0.491, 0.4733, 0.25, 0.5358, 0.25, 0.5299, 0.2597, 0.4792, 0.2593, 0.5358, 0.25, 0.5358, 0.5, 0.5302, 0.4906, 0.5299, 0.2597, 0.5358, 0.5, 0.4733, 0.5, 0.4789, 0.491, 0.5302, 0.4906, 0.4733, 0.5, 0.4733, 0.25, 0.4792, 0.2593, 0.4789, 0.491, 0.4108, 0.625, 0.4108, 0.75, 0.4108, 0.7344, 0.4108, 0.6401, 0.4108, 0.75, 0.4108, 0.75, 0.4108, 0.7362, 0.4108, 0.7344, 0.4108, 0.75, 0.4108, 0.625, 0.4108, 0.6383, 0.4108, 0.7362, 0.4108, 0.625, 0.4108, 0.625, 0.4108, 0.6401, 0.4108, 0.6383, 0.4108, 0.125, 0.4733, 0.125, 0.4684, 0.1412, 0.4158, 0.1412, 0.4733, 0.125, 0.4733, 0.25, 0.4684, 0.2338, 0.4684, 0.1412, 0.4733, 0.25, 0.4108, 0.25, 0.4158, 0.2338, 0.4684, 0.2338, 0.4108, 0.25, 0.4108, 0.125, 0.4158, 0.1412, 0.4158, 0.2338, 0.4733, 0.125, 0.5358, 0.125, 0.5302, 0.1412, 0.479, 0.1412, 0.5358, 0.125, 0.5358, 0.25, 0.5302, 0.2338, 0.5302, 0.1412, 0.5358, 0.25, 0.4733, 0.25, 0.479, 0.2338, 0.5302, 0.2338, 0.4733, 0.25, 0.4733, 0.125, 0.479, 0.1412, 0.479, 0.2338, 0.5358, 0.125, 0.5358, 0.25, 0.5426, 0.2338, 0.5426, 0.1412, 0.5358, 0.25, 0.625, 0.25, 0.6182, 0.2338, 0.5426, 0.2338, 0.625, 0.25, 0.625, 0.125, 0.6182, 0.1412, 0.6182, 0.2338, 0.625, 0.125, 0.5358, 0.125, 0.5426, 0.1412, 0.6182, 0.1412, 0.5358, 0.25, 0.5358, 0.5, 0.5412, 0.4902, 0.5423, 0.2597, 0.5358, 0.5, 0.625, 0.5, 0.6196, 0.4899, 0.5412, 0.4902, 0.625, 0.5, 0.625, 0.25, 0.6185, 0.2601, 0.6196, 0.4899, 0.625, 0.25, 0.5358, 0.25, 0.5423, 0.2597, 0.6185, 0.2601, 0.5358, 0.625, 0.5358, 0.75, 0.541, 0.7338, 0.541, 0.6412, 0.5358, 0.75, 0.625, 0.75, 0.6198, 0.7338, 0.541, 0.7338, 0.625, 0.75, 0.625, 0.625, 0.6198, 0.6412, 0.6198, 0.7338, 0.625, 0.625, 0.5358, 0.625, 0.541, 0.6412, 0.6198, 0.6412, 0.5358, 0.75, 0.5358, 1.0, 0.5423, 0.9903, 0.5412, 0.7598, 0.5358, 1.0, 0.625, 1.0, 0.6185, 0.9899, 0.5423, 0.9903, 0.625, 1.0, 0.625, 0.75, 0.6196, 0.7601, 0.6185, 0.9899, 0.625, 0.75, 0.5358, 0.75, 0.5412, 0.7598, 0.6196, 0.7601, 0.125, 0.625, 0.125, 0.75, 0.1328, 0.7338, 0.1328, 0.6412, 0.125, 0.75, 0.375, 0.75, 0.3672, 0.7338, 0.1328, 0.7338, 0.375, 0.75, 0.375, 0.625, 0.3672, 0.6412, 0.3672, 0.7338, 0.375, 0.625, 0.125, 0.625, 0.1328, 0.6412, 0.3672, 0.6412, 0.625, 1.0, 0.625, 1.0, 0.625, 0.9879, 0.625, 0.9887, 0.625, 1.0, 0.625, 0.75, 0.625, 0.7623, 0.625, 0.9879, 0.625, 0.75, 0.625, 0.75, 0.625, 0.7615, 0.625, 0.7623, 0.625, 0.75, 0.625, 1.0, 0.625, 0.9887, 0.625, 0.7615, 0.625, 0.625, 0.625, 0.625, 0.625, 0.6088, 0.625, 0.6088, 0.625, 0.625, 0.625, 0.5, 0.625, 0.5162, 0.625, 0.6088, 0.625, 0.5, 0.625, 0.5, 0.625, 0.5162, 0.625, 0.5162, 0.625, 0.5, 0.625, 0.625, 0.625, 0.6088, 0.625, 0.5162, 0.625, 0.5, 0.625, 0.5, 0.625, 0.4877, 0.625, 0.4885, 0.625, 0.5, 0.625, 0.25, 0.625, 0.2621, 0.625, 0.4877, 0.625, 0.25, 0.625, 0.25, 0.625, 0.2613, 0.625, 0.2621, 0.625, 0.25, 0.625, 0.5, 0.625, 0.4885, 0.625, 0.2613, 0.625, 0.625, 0.625, 0.625, 0.625, 0.6088, 0.625, 0.6088, 0.625, 0.625, 0.625, 0.5, 0.625, 0.5162, 0.625, 0.6088, 0.625, 0.5, 0.625, 0.5, 0.625, 0.5162, 0.625, 0.5162, 0.625, 0.5, 0.625, 0.625, 0.625, 0.6088, 0.625, 0.5162, 0.625, 0.125, 0.625, 0.125, 0.625, 0.1088, 0.625, 0.1088, 0.625, 0.125, 0.625, 0.0, 0.625, 0.01617, 0.625, 0.1088, 0.625, 0.0, 0.625, 0.0, 0.625, 0.01617, 0.625, 0.01617, 0.625, 0.0, 0.625, 0.125, 0.625, 0.1088, 0.625, 0.01617, 0.625, 0.625, 0.625, 0.625, 0.625, 0.6088, 0.625, 0.6088, 0.625, 0.625, 0.625, 0.5, 0.625, 0.5162, 0.625, 0.6088, 0.625, 0.5, 0.625, 0.5, 0.625, 0.5162, 0.625, 0.5162, 0.625, 0.5, 0.625, 0.625, 0.625, 0.6088, 0.625, 0.5162, 0.625, 0.125, 0.625, 0.125, 0.625, 0.1088, 0.625, 0.1088, 0.625, 0.125, 0.625, 0.0, 0.625, 0.01617, 0.625, 0.1088, 0.625, 0.0, 0.625, 0.0, 0.625, 0.01617, 0.625, 0.01617, 0.625, 0.0, 0.625, 0.125, 0.625, 0.1088, 0.625, 0.01617, 0.625, 1.0, 0.625, 1.0, 0.625, 0.9835, 0.625, 0.9841, 0.625, 1.0, 0.625, 0.75, 0.625, 0.7667, 0.625, 0.9835, 0.625, 0.75, 0.625, 0.75, 0.625, 0.7661, 0.625, 0.7667, 0.625, 0.75, 0.625, 1.0, 0.625, 0.9841, 0.625, 0.7661, 0.625, 0.5, 0.625, 0.5, 0.625, 0.4833, 0.625, 0.4839, 0.625, 0.5, 0.625, 0.25, 0.625, 0.2665, 0.625, 0.4833, 0.625, 0.25, 0.625, 0.25, 0.625, 0.2659, 0.625, 0.2665, 0.625, 0.25, 0.625, 0.5, 0.625, 0.4839, 0.625, 0.2659, 0.625, 0.125, 0.625, 0.125, 0.625, 0.1088, 0.625, 0.1088, 0.625, 0.125, 0.625, 0.0, 0.625, 0.01617, 0.625, 0.1088, 0.625, 0.0, 0.625, 0.0, 0.625, 0.01617, 0.625, 0.01617, 0.625, 0.0, 0.625, 0.125, 0.625, 0.1088, 0.625, 0.01617, 0.625, 1.0, 0.625, 1.0, 0.625, 0.9797, 0.625, 0.9789, 0.625, 1.0, 0.625, 0.75, 0.625, 0.7703, 0.625, 0.9797, 0.625, 0.75, 0.625, 0.75, 0.625, 0.771, 0.625, 0.7703, 0.625, 0.75, 0.625, 1.0, 0.625, 0.9789, 0.625, 0.771, 0.625, 0.5, 0.625, 0.5, 0.625, 0.4797, 0.625, 0.479, 0.625, 0.5, 0.625, 0.25, 0.625, 0.2703, 0.625, 0.4797, 0.625, 0.25, 0.625, 0.25, 0.625, 0.2711, 0.625, 0.2703, 0.625, 0.25, 0.625, 0.5, 0.625, 0.479, 0.625, 0.2711, 0.125, 0.75, 0.125, 0.75, 0.1419, 0.75, 0.1424, 0.75, 0.125, 0.75, 0.375, 0.75, 0.3593, 0.75, 0.1419, 0.75, 0.375, 0.75, 0.375, 0.75, 0.3589, 0.75, 0.3593, 0.75, 0.375, 0.75, 0.125, 0.75, 0.1424, 0.75, 0.3589, 0.75, 0.4108, 0.125, 0.4108, 0.125, 0.4108, 0.1382, 0.4108, 0.1401, 0.4108, 0.125, 0.4108, 0.25, 0.4108, 0.2364, 0.4108, 0.1382, 0.4108, 0.25, 0.4108, 0.25, 0.4108, 0.2344, 0.4108, 0.2364, 0.4108, 0.25, 0.4108, 0.125, 0.4108, 0.1401, 0.4108, 0.2344, 0.4108, 0.75, 0.4108, 0.75, 0.4108, 0.7657, 0.4108, 0.7662, 0.4108, 0.75, 0.4108, 1.0, 0.4108, 0.983, 0.4108, 0.7657, 0.4108, 1.0, 0.4108, 1.0, 0.4108, 0.9826, 0.4108, 0.983, 0.4108, 1.0, 0.4108, 0.75, 0.4108, 0.7662, 0.4108, 0.9826, 0.375, 0.625, 0.375, 0.625, 0.375, 0.6118, 0.375, 0.6099, 0.375, 0.625, 0.375, 0.5, 0.375, 0.5137, 0.375, 0.6118, 0.375, 0.5, 0.375, 0.5, 0.375, 0.5156, 0.375, 0.5137, 0.375, 0.5, 0.375, 0.625, 0.375, 0.6099, 0.375, 0.5156, 0.375, 0.125, 0.375, 0.25, 0.3814, 0.2377, 0.3814, 0.1373, 0.375, 0.25, 0.4108, 0.25, 0.4044, 0.2377, 0.3814, 0.2377, 0.4108, 0.25, 0.4108, 0.125, 0.4044, 0.1373, 0.4044, 0.2377, 0.4108, 0.125, 0.375, 0.125, 0.3814, 0.1373, 0.4044, 0.1373, 0.375, 0.25, 0.375, 0.5, 0.3806, 0.4945, 0.3814, 0.2555, 0.375, 0.5, 0.4108, 0.5, 0.4053, 0.4945, 0.3806, 0.4945, 0.4108, 0.5, 0.4108, 0.25, 0.4045, 0.2555, 0.4053, 0.4945, 0.4108, 0.25, 0.375, 0.25, 0.3814, 0.2555, 0.4045, 0.2555, 0.375, 0.625, 0.375, 0.75, 0.3805, 0.7377, 0.3805, 0.6373, 0.375, 0.75, 0.4108, 0.75, 0.4053, 0.7377, 0.3805, 0.7377, 0.4108, 0.75, 0.4108, 0.625, 0.4053, 0.6373, 0.4053, 0.7377, 0.4108, 0.625, 0.375, 0.625, 0.3805, 0.6373, 0.4053, 0.6373, 0.375, 0.75, 0.375, 1.0, 0.3814, 0.9945, 0.3806, 0.7555, 0.375, 1.0, 0.4108, 1.0, 0.4045, 0.9945, 0.3814, 0.9945, 0.4108, 1.0, 0.4108, 0.75, 0.4053, 0.7555, 0.4045, 0.9945, 0.4108, 0.75, 0.375, 0.75, 0.3806, 0.7555, 0.4053, 0.7555, 0.4108, 0.25, 0.4108, 0.25, 0.4108, 0.267, 0.4108, 0.2674, 0.4108, 0.25, 0.4108, 0.5, 0.4108, 0.4843, 0.4108, 0.267, 0.4108, 0.5, 0.4108, 0.5, 0.4108, 0.4838, 0.4108, 0.4843, 0.4108, 0.5, 0.4108, 0.25, 0.4108, 0.2674, 0.4108, 0.4838, 0.4108, 0.75, 0.4108, 1.0, 0.4175, 0.9894, 0.4168, 0.759, 0.4108, 1.0, 0.4733, 1.0, 0.4666, 0.9888, 0.4175, 0.9894, 0.4733, 1.0, 0.4733, 0.75, 0.4673, 0.7596, 0.4666, 0.9888, 0.4733, 0.75, 0.4108, 0.75, 0.4168, 0.759, 0.4673, 0.7596, 0.4733, 0.75, 0.4733, 1.0, 0.4792, 0.9907, 0.4789, 0.759, 0.4733, 1.0, 0.5358, 1.0, 0.5299, 0.9903, 0.4792, 0.9907, 0.5358, 1.0, 0.5358, 0.75, 0.5302, 0.7594, 0.5299, 0.9903, 0.5358, 0.75, 0.4733, 0.75, 0.4789, 0.759, 0.5302, 0.7594, 0.125, 0.625, 0.125, 0.625, 0.125, 0.6382, 0.125, 0.6401, 0.125, 0.625, 0.125, 0.75, 0.125, 0.7364, 0.125, 0.6382, 0.125, 0.75, 0.125, 0.75, 0.125, 0.7344, 0.125, 0.7364, 0.125, 0.75, 0.125, 0.625, 0.125, 0.6401, 0.125, 0.7344, 0.4108, 0.625, 0.4108, 0.75, 0.4161, 0.7338, 0.4161, 0.6412, 0.4108, 0.75, 0.4733, 0.75, 0.468, 0.7338, 0.4161, 0.7338, 0.4733, 0.75, 0.4733, 0.625, 0.468, 0.6412, 0.468, 0.7338, 0.4733, 0.625, 0.4108, 0.625, 0.4161, 0.6412, 0.468, 0.6412, 0.4733, 0.625, 0.4733, 0.75, 0.4788, 0.7338, 0.4788, 0.6412, 0.4733, 0.75, 0.5358, 0.75, 0.5303, 0.7338, 0.4788, 0.7338, 0.5358, 0.75, 0.5358, 0.625, 0.5303, 0.6412, 0.5303, 0.7338, 0.5358, 0.625, 0.4733, 0.625, 0.4788, 0.6412, 0.5303, 0.6412, 0.375, 0.5, 0.375, 0.5, 0.3593, 0.5, 0.3589, 0.5, 0.375, 0.5, 0.125, 0.5, 0.1419, 0.5, 0.3593, 0.5, 0.125, 0.5, 0.125, 0.5, 0.1424, 0.5, 0.1419, 0.5, 0.125, 0.5, 0.375, 0.5, 0.3589, 0.5, 0.1424, 0.5, 0.4108, 0.25, 0.4108, 0.5, 0.4168, 0.491, 0.4175, 0.2606, 0.4108, 0.5, 0.4733, 0.5, 0.4673, 0.4904, 0.4168, 0.491, 0.4733, 0.5, 0.4733, 0.25, 0.4666, 0.2612, 0.4673, 0.4904, 0.4733, 0.25, 0.4108, 0.25, 0.4175, 0.2606, 0.4666, 0.2612, 0.4733, 0.25, 0.4733, 0.5, 0.4789, 0.491, 0.4792, 0.2593, 0.4733, 0.5, 0.5358, 0.5, 0.5302, 0.4906, 0.4789, 0.491, 0.5358, 0.5, 0.5358, 0.25, 0.5299, 0.2597, 0.5302, 0.4906, 0.5358, 0.25, 0.4733, 0.25, 0.4792, 0.2593, 0.5299, 0.2597, 0.4108, 0.625, 0.4108, 0.625, 0.4108, 0.6383, 0.4108, 0.6401, 0.4108, 0.625, 0.4108, 0.75, 0.4108, 0.7362, 0.4108, 0.6383, 0.4108, 0.75, 0.4108, 0.75, 0.4108, 0.7344, 0.4108, 0.7362, 0.4108, 0.75, 0.4108, 0.625, 0.4108, 0.6401, 0.4108, 0.7344, 0.4108, 0.125, 0.4108, 0.25, 0.4158, 0.2338, 0.4158, 0.1412, 0.4108, 0.25, 0.4733, 0.25, 0.4684, 0.2338, 0.4158, 0.2338, 0.4733, 0.25, 0.4733, 0.125, 0.4684, 0.1412, 0.4684, 0.2338, 0.4733, 0.125, 0.4108, 0.125, 0.4158, 0.1412, 0.4684, 0.1412, 0.4733, 0.125, 0.4733, 0.25, 0.479, 0.2338, 0.479, 0.1412, 0.4733, 0.25, 0.5358, 0.25, 0.5302, 0.2338, 0.479, 0.2338, 0.5358, 0.25, 0.5358, 0.125, 0.5302, 0.1412, 0.5302, 0.2338, 0.5358, 0.125, 0.4733, 0.125, 0.479, 0.1412, 0.5302, 0.1412, 0.4733, 0.0, 0.4733, 0.125, 0.479, 0.1088, 0.479, 0.01617, 0.4733, 0.125, 0.5358, 0.125, 0.5302, 0.1088, 0.479, 0.1088, 0.5358, 0.125, 0.5358, 0.0, 0.5302, 0.01617, 0.5302, 0.1088, 0.5358, 0.0, 0.4733, 0.0, 0.479, 0.01617, 0.5302, 0.01617, 0.4108, 0.0, 0.4108, 0.125, 0.4158, 0.1088, 0.4158, 0.01617, 0.4108, 0.125, 0.4733, 0.125, 0.4684, 0.1088, 0.4158, 0.1088, 0.4733, 0.125, 0.4733, 0.0, 0.4684, 0.01617, 0.4684, 0.1088, 0.4733, 0.0, 0.4108, 0.0, 0.4158, 0.01617, 0.4684, 0.01617, 0.4108, 0.5, 0.4108, 0.5, 0.4108, 0.5138, 0.4108, 0.5156, 0.4108, 0.5, 0.4108, 0.625, 0.4108, 0.6117, 0.4108, 0.5138, 0.4108, 0.625, 0.4108, 0.625, 0.4108, 0.6099, 0.4108, 0.6117, 0.4108, 0.625, 0.4108, 0.5, 0.4108, 0.5156, 0.4108, 0.6099, 0.4733, 0.5, 0.4733, 0.625, 0.4788, 0.6088, 0.4788, 0.5162, 0.4733, 0.625, 0.5358, 0.625, 0.5303, 0.6088, 0.4788, 0.6088, 0.5358, 0.625, 0.5358, 0.5, 0.5303, 0.5162, 0.5303, 0.6088, 0.5358, 0.5, 0.4733, 0.5, 0.4788, 0.5162, 0.5303, 0.5162, 0.4108, 0.5, 0.4108, 0.625, 0.4161, 0.6088, 0.4161, 0.5162, 0.4108, 0.625, 0.4733, 0.625, 0.468, 0.6088, 0.4161, 0.6088, 0.4733, 0.625, 0.4733, 0.5, 0.468, 0.5162, 0.468, 0.6088, 0.4733, 0.5, 0.4108, 0.5, 0.4161, 0.5162, 0.468, 0.5162, 0.125, 0.5, 0.125, 0.5, 0.125, 0.5136, 0.125, 0.5156, 0.125, 0.5, 0.125, 0.625, 0.125, 0.6118, 0.125, 0.5136, 0.125, 0.625, 0.125, 0.625, 0.125, 0.6099, 0.125, 0.6118, 0.125, 0.625, 0.125, 0.5, 0.125, 0.5156, 0.125, 0.6099, 0.375, 0.5, 0.375, 0.625, 0.3805, 0.6127, 0.3805, 0.5123, 0.375, 0.625, 0.4108, 0.625, 0.4053, 0.6127, 0.3805, 0.6127, 0.4108, 0.625, 0.4108, 0.5, 0.4053, 0.5123, 0.4053, 0.6127, 0.4108, 0.5, 0.375, 0.5, 0.3805, 0.5123, 0.4053, 0.5123, 0.375, 0.0, 0.375, 0.125, 0.3814, 0.1127, 0.3814, 0.01226, 0.375, 0.125, 0.4108, 0.125, 0.4044, 0.1127, 0.3814, 0.1127, 0.4108, 0.125, 0.4108, 0.0, 0.4044, 0.01227, 0.4044, 0.1127, 0.4108, 0.0, 0.375, 0.0, 0.3814, 0.01226, 0.4044, 0.01227, 0.375, 0.75, 0.375, 0.75, 0.375, 0.7363, 0.375, 0.7344, 0.375, 0.75, 0.375, 0.625, 0.375, 0.6382, 0.375, 0.7363, 0.375, 0.625, 0.375, 0.625, 0.375, 0.6401, 0.375, 0.6382, 0.375, 0.625, 0.375, 0.75, 0.375, 0.7344, 0.375, 0.6401, 0.4108, 0.0, 0.4108, 0.0, 0.4108, 0.01358, 0.4108, 0.01557, 0.4108, 0.0, 0.4108, 0.125, 0.4108, 0.1118, 0.4108, 0.01358, 0.4108, 0.125, 0.4108, 0.125, 0.4108, 0.1099, 0.4108, 0.1118, 0.4108, 0.125, 0.4108, 0.0, 0.4108, 0.01557, 0.4108, 0.1099, 0.625, 0.25, 0.625, 0.25, 0.625, 0.2338, 0.625, 0.2338, 0.625, 0.25, 0.625, 0.125, 0.625, 0.1412, 0.625, 0.2338, 0.625, 0.125, 0.625, 0.125, 0.625, 0.1412, 0.625, 0.1412, 0.625, 0.125, 0.625, 0.25, 0.625, 0.2338, 0.625, 0.1412, 0.625, 0.25, 0.625, 0.25, 0.625, 0.2338, 0.625, 0.2338, 0.625, 0.25, 0.625, 0.125, 0.625, 0.1412, 0.625, 0.2338, 0.625, 0.125, 0.625, 0.125, 0.625, 0.1412, 0.625, 0.1412, 0.625, 0.125, 0.625, 0.25, 0.625, 0.2338, 0.625, 0.1412, 0.625, 0.75, 0.625, 0.75, 0.625, 0.7338, 0.625, 0.7338, 0.625, 0.75, 0.625, 0.625, 0.625, 0.6412, 0.625, 0.7338, 0.625, 0.625, 0.625, 0.625, 0.625, 0.6412, 0.625, 0.6412, 0.625, 0.625, 0.625, 0.75, 0.625, 0.7338, 0.625, 0.6412, 0.625, 0.25, 0.625, 0.25, 0.625, 0.2338, 0.625, 0.2338, 0.625, 0.25, 0.625, 0.125, 0.625, 0.1412, 0.625, 0.2338, 0.625, 0.125, 0.625, 0.125, 0.625, 0.1412, 0.625, 0.1412, 0.625, 0.125, 0.625, 0.25, 0.625, 0.2338, 0.625, 0.1412, 0.625, 0.75, 0.625, 0.75, 0.625, 0.7338, 0.625, 0.7338, 0.625, 0.75, 0.625, 0.625, 0.625, 0.6412, 0.625, 0.7338, 0.625, 0.625, 0.625, 0.625, 0.625, 0.6412, 0.625, 0.6412, 0.625, 0.625, 0.625, 0.75, 0.625, 0.7338, 0.625, 0.6412, 0.625, 0.75, 0.625, 0.75, 0.625, 0.7338, 0.625, 0.7338, 0.625, 0.75, 0.625, 0.625, 0.625, 0.6412, 0.625, 0.7338, 0.625, 0.625, 0.625, 0.625, 0.625, 0.6412, 0.625, 0.6412, 0.625, 0.625, 0.625, 0.75, 0.625, 0.7338, 0.625, 0.6412, 0.125, 0.5, 0.125, 0.625, 0.1328, 0.6088, 0.1328, 0.5162, 0.125, 0.625, 0.375, 0.625, 0.3672, 0.6088, 0.1328, 0.6088, 0.375, 0.625, 0.375, 0.5, 0.3672, 0.5162, 0.3672, 0.6088, 0.375, 0.5, 0.125, 0.5, 0.1328, 0.5162, 0.3672, 0.5162, 0.5358, 0.5, 0.5358, 0.625, 0.541, 0.6088, 0.541, 0.5162, 0.5358, 0.625, 0.625, 0.625, 0.6198, 0.6088, 0.541, 0.6088, 0.625, 0.625, 0.625, 0.5, 0.6198, 0.5162, 0.6198, 0.6088, 0.625, 0.5, 0.5358, 0.5, 0.541, 0.5162, 0.6198, 0.5162, 0.5358, 0.0, 0.5358, 0.125, 0.5426, 0.1088, 0.5426, 0.01617, 0.5358, 0.125, 0.625, 0.125, 0.6182, 0.1088, 0.5426, 0.1088, 0.625, 0.125, 0.625, 0.0, 0.6182, 0.01617, 0.6182, 0.1088, 0.625, 0.0, 0.5358, 0.0, 0.5426, 0.01617, 0.6182, 0.01617, 0.4733, 0.0, 0.5358, 0.0, 0.5302, 0.01617, 0.479, 0.01617, 0.5358, 0.0, 0.5358, 0.125, 0.5302, 0.1088, 0.5302, 0.01617, 0.5358, 0.125, 0.4733, 0.125, 0.479, 0.1088, 0.5302, 0.1088, 0.4733, 0.125, 0.4733, 0.0, 0.479, 0.01617, 0.479, 0.1088, 0.4108, 0.0, 0.4733, 0.0, 0.4684, 0.01617, 0.4158, 0.01617, 0.4733, 0.0, 0.4733, 0.125, 0.4684, 0.1088, 0.4684, 0.01617, 0.4733, 0.125, 0.4108, 0.125, 0.4158, 0.1088, 0.4684, 0.1088, 0.4108, 0.125, 0.4108, 0.0, 0.4158, 0.01617, 0.4158, 0.1088, 0.4108, 0.5, 0.4108, 0.625, 0.4108, 0.6099, 0.4108, 0.5156, 0.4108, 0.625, 0.4108, 0.625, 0.4108, 0.6117, 0.4108, 0.6099, 0.4108, 0.625, 0.4108, 0.5, 0.4108, 0.5138, 0.4108, 0.6117, 0.4108, 0.5, 0.4108, 0.5, 0.4108, 0.5156, 0.4108, 0.5138, 0.4733, 0.5, 0.5358, 0.5, 0.5303, 0.5162, 0.4788, 0.5162, 0.5358, 0.5, 0.5358, 0.625, 0.5303, 0.6088, 0.5303, 0.5162, 0.5358, 0.625, 0.4733, 0.625, 0.4788, 0.6088, 0.5303, 0.6088, 0.4733, 0.625, 0.4733, 0.5, 0.4788, 0.5162, 0.4788, 0.6088, 0.4108, 0.5, 0.4733, 0.5, 0.468, 0.5162, 0.4161, 0.5162, 0.4733, 0.5, 0.4733, 0.625, 0.468, 0.6088, 0.468, 0.5162, 0.4733, 0.625, 0.4108, 0.625, 0.4161, 0.6088, 0.468, 0.6088, 0.4108, 0.625, 0.4108, 0.5, 0.4161, 0.5162, 0.4161, 0.6088, 0.125, 0.5, 0.125, 0.625, 0.125, 0.6099, 0.125, 0.5156, 0.125, 0.625, 0.125, 0.625, 0.125, 0.6118, 0.125, 0.6099, 0.125, 0.625, 0.125, 0.5, 0.125, 0.5136, 0.125, 0.6118, 0.125, 0.5, 0.125, 0.5, 0.125, 0.5156, 0.125, 0.5136, 0.375, 0.5, 0.4108, 0.5, 0.4053, 0.5123, 0.3805, 0.5123, 0.4108, 0.5, 0.4108, 0.625, 0.4053, 0.6127, 0.4053, 0.5123, 0.4108, 0.625, 0.375, 0.625, 0.3805, 0.6127, 0.4053, 0.6127, 0.375, 0.625, 0.375, 0.5, 0.3805, 0.5123, 0.3805, 0.6127, 0.375, 0.0, 0.4108, 0.0, 0.4044, 0.01227, 0.3814, 0.01226, 0.4108, 0.0, 0.4108, 0.125, 0.4044, 0.1127, 0.4044, 0.01227, 0.4108, 0.125, 0.375, 0.125, 0.3814, 0.1127, 0.4044, 0.1127, 0.375, 0.125, 0.375, 0.0, 0.3814, 0.01226, 0.3814, 0.1127, 0.375, 0.75, 0.375, 0.625, 0.375, 0.6401, 0.375, 0.7344, 0.375, 0.625, 0.375, 0.625, 0.375, 0.6382, 0.375, 0.6401, 0.375, 0.625, 0.375, 0.75, 0.375, 0.7363, 0.375, 0.6382, 0.375, 0.75, 0.375, 0.75, 0.375, 0.7344, 0.375, 0.7363, 0.4108, 0.0, 0.4108, 0.125, 0.4108, 0.1099, 0.4108, 0.01557, 0.4108, 0.125, 0.4108, 0.125, 0.4108, 0.1118, 0.4108, 0.1099, 0.4108, 0.125, 0.4108, 0.0, 0.4108, 0.01358, 0.4108, 0.1118, 0.4108, 0.0, 0.4108, 0.0, 0.4108, 0.01557, 0.4108, 0.01358, 0.625, 0.25, 0.625, 0.125, 0.625, 0.1412, 0.625, 0.2338, 0.625, 0.125, 0.625, 0.125, 0.625, 0.1412, 0.625, 0.1412, 0.625, 0.125, 0.625, 0.25, 0.625, 0.2338, 0.625, 0.1412, 0.625, 0.25, 0.625, 0.25, 0.625, 0.2338, 0.625, 0.2338, 0.625, 0.25, 0.625, 0.125, 0.625, 0.1412, 0.625, 0.2338, 0.625, 0.125, 0.625, 0.125, 0.625, 0.1412, 0.625, 0.1412, 0.625, 0.125, 0.625, 0.25, 0.625, 0.2338, 0.625, 0.1412, 0.625, 0.25, 0.625, 0.25, 0.625, 0.2338, 0.625, 0.2338, 0.625, 0.75, 0.625, 0.625, 0.625, 0.6412, 0.625, 0.7338, 0.625, 0.625, 0.625, 0.625, 0.625, 0.6412, 0.625, 0.6412, 0.625, 0.625, 0.625, 0.75, 0.625, 0.7338, 0.625, 0.6412, 0.625, 0.75, 0.625, 0.75, 0.625, 0.7338, 0.625, 0.7338, 0.625, 0.25, 0.625, 0.125, 0.625, 0.1412, 0.625, 0.2338, 0.625, 0.125, 0.625, 0.125, 0.625, 0.1412, 0.625, 0.1412, 0.625, 0.125, 0.625, 0.25, 0.625, 0.2338, 0.625, 0.1412, 0.625, 0.25, 0.625, 0.25, 0.625, 0.2338, 0.625, 0.2338, 0.625, 0.75, 0.625, 0.625, 0.625, 0.6412, 0.625, 0.7338, 0.625, 0.625, 0.625, 0.625, 0.625, 0.6412, 0.625, 0.6412, 0.625, 0.625, 0.625, 0.75, 0.625, 0.7338, 0.625, 0.6412, 0.625, 0.75, 0.625, 0.75, 0.625, 0.7338, 0.625, 0.7338, 0.625, 0.75, 0.625, 0.625, 0.625, 0.6412, 0.625, 0.7338, 0.625, 0.625, 0.625, 0.625, 0.625, 0.6412, 0.625, 0.6412, 0.625, 0.625, 0.625, 0.75, 0.625, 0.7338, 0.625, 0.6412, 0.625, 0.75, 0.625, 0.75, 0.625, 0.7338, 0.625, 0.7338, 0.125, 0.5, 0.375, 0.5, 0.3672, 0.5162, 0.1328, 0.5162, 0.375, 0.5, 0.375, 0.625, 0.3672, 0.6088, 0.3672, 0.5162, 0.375, 0.625, 0.125, 0.625, 0.1328, 0.6088, 0.3672, 0.6088, 0.125, 0.625, 0.125, 0.5, 0.1328, 0.5162, 0.1328, 0.6088, 0.5358, 0.5, 0.625, 0.5, 0.6198, 0.5162, 0.541, 0.5162, 0.625, 0.5, 0.625, 0.625, 0.6198, 0.6088, 0.6198, 0.5162, 0.625, 0.625, 0.5358, 0.625, 0.541, 0.6088, 0.6198, 0.6088, 0.5358, 0.625, 0.5358, 0.5, 0.541, 0.5162, 0.541, 0.6088, 0.5358, 0.0, 0.625, 0.0, 0.6182, 0.01617, 0.5426, 0.01617, 0.625, 0.0, 0.625, 0.125, 0.6182, 0.1088, 0.6182, 0.01617, 0.625, 0.125, 0.5358, 0.125, 0.5426, 0.1088, 0.6182, 0.1088, 0.5358, 0.125, 0.5358, 0.0, 0.5426, 0.01617, 0.5426, 0.1088])
me_cube_001.materials.append(mat_door)
me_cube_001.use_remesh_fix_poles = True
me_cube_001.use_remesh_preserve_attributes = False
me_cube_001.use_mirror_vertex_groups = False
me_cube_001.update()
me_plane = bpy.data.meshes.new('Plane')
me_plane.from_pydata([(-1.0, -1.0, 0.0), (1.0, -1.0, 0.0), (-1.0, 0.5, 2.186e-08), (1.0, 0.5, 2.186e-08), (-0.6616, 1.185, -1.009e-08), (0.6616, 1.185, -1.009e-08)], [], [(0, 1, 3, 2), (2, 3, 5, 4)])
_uv = me_plane.uv_layers.new(name='UVMap')
_uv.uv.foreach_set('vector', [0.0, 0.0, 1.0, 0.0, 1.0, 1.0, 0.0, 1.0, 0.0, 1.0, 1.0, 1.0, 1.0, 1.0, 0.0, 1.0])
me_plane.materials.append(mat_dark)
me_plane.use_remesh_fix_poles = True
me_plane.use_remesh_preserve_attributes = False
me_plane.use_mirror_vertex_groups = False
me_plane.update()
me_cone_002 = bpy.data.meshes.new('Cone.002')
me_cone_002.from_pydata([(-0.177, -0.177, -0.1093), (-0.2504, 7.724e-09, -0.1093), (-0.177, 0.177, -0.1093), (0.0, 0.0, 1.891), (-0.443, 0.1972, 1.476), (-0.1108, 0.2609, -0.0569), (0.144, 0.1583, -0.02768), (-0.3548, 0.1583, -0.1358), (-0.6851, -0.7823, 2.593), (-0.9445, 1.583e-08, 1.683), (0.2502, -0.09688, -0.03679), (0.2036, 0.03144, -0.0469), (0.2415, -5.987e-09, -0.03867), (-2.817e-08, 0.2481, -0.09101), (-0.08427, 0.2155, -0.1093), (0.1721, 0.1721, -0.05371), (-0.09875, 0.4007, -0.1124), (0.04189, 0.3411, -0.08194), (0.1001, 0.1972, -0.06931), (-0.2425, 0.3334, -0.1436), (-0.2394, 0.3411, -0.1429), (-0.3402, -0.3514, -0.1647), (-0.4477, -0.09688, -0.188), (0.1427, -0.3514, -0.06009), (-0.09875, -0.4537, -0.1124), (-0.4011, 0.03144, -0.1779), (0.1721, -0.1721, -0.05371), (-4.986e-08, -0.2481, -0.09101), (-0.08427, -0.2155, -0.1093), (-0.09273, -0.1751, -0.1111), (-0.2656, -0.2446, -0.1486), (-0.01981, -1.862e-08, -0.09531), (-0.4342, 0.1708, -0.1851), (-0.2656, 0.2446, -0.1486), (-0.5028, 1.839e-08, -0.2), (-0.4342, -0.1708, -0.1851), (-0.09273, 0.1751, -0.1111), (-0.2394, 0.05326, -0.1429), (-0.2976, 0.1972, -0.1555), (-0.09875, -0.006346, -0.1124), (0.04189, 0.05326, -0.08194), (-0.03991, 0.03144, -0.09966), (-0.08427, 0.177, -0.1093), (-0.02091, 0.04018, -0.08027), (-0.07091, 0.1609, -0.08027), (-0.02091, 0.2816, -0.08027), (0.09979, 0.1609, 1.283), (0.2645, 0.1609, -0.03213), (0.09979, 0.33, -0.06782), (0.04234, 0.3078, -0.08027), (0.2171, 0.2782, -0.04239), (0.2171, 0.04354, -0.04239), (0.09979, -0.008256, -0.06782), (0.04234, 0.01398, -0.08027), (0.04234, 0.2816, -0.08027), (-0.8255, 0.1587, 1.185), (-0.2019, 0.03047, -0.1289), (-0.3285, -0.02036, -0.1563), (-0.1485, 0.1587, -0.1173), (-0.4519, 0.2838, -0.1831), (-0.3285, 0.3378, -0.1563), (-0.5022, 0.1587, -0.1939), (-0.4519, 0.03367, -0.1831), (-0.2019, 0.2869, -0.1289), (-0.9846, -0.3678, 1.94), (-0.2004, -0.4876, 0.8306), (-0.3126, -0.5351, 0.7851), (-0.1531, -0.3678, 0.8497), (-0.4219, -0.251, 0.7407), (-0.3126, -0.2005, 0.7851), (-0.4664, -0.3678, 0.7226), (-0.4219, -0.4846, 0.7407), (-0.2004, -0.248, 0.8306), (0.2524, -0.475, 1.9), (-0.08253, -0.4042, 0.5802), (-0.1881, -0.4631, 0.6279), (-0.04129, -0.2808, 0.5753), (-0.302, -0.1942, 0.7246), (-0.1992, -0.1326, 0.6788), (-0.3407, -0.3144, 0.7287), (-0.2943, -0.425, 0.6891), (-0.09043, -0.1675, 0.6167), (-0.1036, -0.6958, 2.327), (-0.3706, -0.5606, 1.289), (-0.4534, -0.6116, 1.323), (-0.3396, -0.4623, 1.293), (-0.5472, -0.407, 1.416), (-0.4666, -0.3541, 1.384), (-0.5762, -0.5027, 1.411), (-0.5379, -0.5869, 1.373), (-0.3801, -0.3762, 1.333), (-0.5379, -0.2451, 1.962), (-0.2239, 0.07836, 0.3871), (-0.08144, 0.02015, 0.4112), (-0.01971, -0.1228, 0.4128), (-0.3665, 0.01002, 0.3533), (-0.3636, 0.0177, 0.3545), (-0.357, -0.2693, 0.334), (-0.4187, -0.1263, 0.3325), (-0.2145, -0.3275, 0.3582), (-0.07484, -0.2669, 0.3908)], [(30, 21), (33, 19)], [(0, 3, 1), (1, 3, 2), (2, 3, 13, 14), (5, 8, 6), (6, 8, 10, 11), (7, 8, 5), (5, 6, 11, 41, 25, 7), (26, 12, 3), (31, 36, 9), (36, 33, 9), (28, 27, 3, 0), (15, 13, 3), (12, 15, 3), (18, 17, 4), (23, 10, 8), (17, 16, 4), (39, 40, 4), (21, 24, 8), (25, 22, 8, 7), (29, 31, 9), (34, 35, 9), (37, 39, 4), (20, 19, 38, 4), (20, 16, 17, 18, 40, 39, 37, 38, 19), (27, 26, 3), (40, 18, 4), (35, 30, 9), (22, 21, 8), (16, 20, 4), (14, 42, 28, 0, 1, 2), (24, 23, 8), (33, 32, 9), (32, 34, 9), (38, 37, 4), (30, 29, 9), (43, 46, 44), (44, 46, 45), (45, 46, 48, 49), (51, 47, 46), (53, 52, 46, 43), (50, 48, 46), (47, 50, 46), (52, 51, 46), (49, 54, 53, 43, 44, 45), (58, 63, 55), (63, 60, 55), (56, 58, 55), (61, 62, 55), (62, 57, 55), (60, 59, 55), (59, 61, 55), (57, 56, 55), (67, 72, 64), (72, 69, 64), (65, 67, 64), (70, 71, 64), (71, 66, 64), (69, 68, 64), (68, 70, 64), (66, 65, 64), (76, 81, 73), (81, 78, 73), (74, 76, 73), (79, 80, 73), (80, 75, 73), (78, 77, 73), (77, 79, 73), (75, 74, 73), (85, 90, 82), (90, 87, 82), (83, 85, 82), (88, 89, 82), (89, 84, 82), (87, 86, 82), (86, 88, 82), (84, 83, 82), (94, 93, 91), (93, 92, 91), (99, 100, 91), (97, 99, 91), (96, 95, 98, 91), (96, 92, 93, 94, 100, 99, 97, 98, 95), (100, 94, 91), (92, 96, 91), (98, 97, 91)])
_uv = me_cone_002.uv_layers.new(name='UVMap')
_uv.uv.foreach_set('vector', [0.08029, 0.08029, 0.25, 0.25, 0.01, 0.25, 0.01, 0.25, 0.25, 0.25, 0.08029, 0.4197, 0.08029, 0.4197, 0.25, 0.25, 0.25, 0.4878, 0.1692, 0.4565, 0.25, 0.49, 0.25, 0.25, 0.4197, 0.4197, 0.4197, 0.4197, 0.25, 0.25, 0.4874, 0.25, 0.4557, 0.3328, 0.08029, 0.4197, 0.25, 0.25, 0.25, 0.49, 0.75, 0.49, 0.9197, 0.4197, 0.9557, 0.3328, 0.79, 0.3328, 0.5443, 0.3328, 0.5803, 0.4197, 0.415, 0.08501, 0.4815, 0.25, 0.25, 0.25, 0.4887, 0.25, 0.4179, 0.4179, 0.25, 0.25, 0.4179, 0.4179, 0.25, 0.4844, 0.25, 0.25, 0.1692, 0.04346, 0.25, 0.01219, 0.25, 0.25, 0.08029, 0.08029, 0.415, 0.415, 0.25, 0.4878, 0.25, 0.25, 0.4815, 0.25, 0.415, 0.415, 0.25, 0.25, 0.4896, 0.25, 0.4194, 0.4194, 0.25, 0.25, 0.4143, 0.08571, 0.4874, 0.25, 0.25, 0.25, 0.4194, 0.4194, 0.25, 0.4896, 0.25, 0.25, 0.25, 0.01039, 0.4194, 0.08057, 0.25, 0.25, 0.08571, 0.08571, 0.25, 0.0197, 0.25, 0.25, 0.04431, 0.3328, 0.01257, 0.25, 0.25, 0.25, 0.08029, 0.4197, 0.4179, 0.08211, 0.4887, 0.25, 0.25, 0.25, 0.01967, 0.25, 0.08629, 0.08629, 0.25, 0.25, 0.08057, 0.08057, 0.25, 0.01039, 0.25, 0.25, 0.08057, 0.4194, 0.07683, 0.4104, 0.01039, 0.25, 0.25, 0.25, 0.7732, 0.6, 0.75, 0.5896, 0.7268, 0.6, 0.7172, 0.625, 0.7268, 0.65, 0.75, 0.6604, 0.7732, 0.65, 0.7828, 0.625, 0.7737, 0.6013, 0.25, 0.01219, 0.415, 0.08501, 0.25, 0.25, 0.4194, 0.08057, 0.4896, 0.25, 0.25, 0.25, 0.08629, 0.08629, 0.25, 0.01557, 0.25, 0.25, 0.01257, 0.25, 0.08571, 0.08571, 0.25, 0.25, 0.25, 0.4896, 0.08057, 0.4194, 0.25, 0.25, 0.6692, 0.4565, 0.6692, 0.4197, 0.6692, 0.04346, 0.5803, 0.08029, 0.51, 0.25, 0.5803, 0.4197, 0.25, 0.0197, 0.4143, 0.08571, 0.25, 0.25, 0.25, 0.4844, 0.08629, 0.4137, 0.25, 0.25, 0.08629, 0.4137, 0.01967, 0.25, 0.25, 0.25, 0.01039, 0.25, 0.08057, 0.08057, 0.25, 0.25, 0.25, 0.01557, 0.4179, 0.08211, 0.25, 0.25, 0.08029, 0.08029, 0.25, 0.25, 0.01, 0.25, 0.01, 0.25, 0.25, 0.25, 0.08029, 0.4197, 0.08029, 0.4197, 0.25, 0.25, 0.25, 0.4878, 0.1692, 0.4565, 0.415, 0.08501, 0.4815, 0.25, 0.25, 0.25, 0.1692, 0.04346, 0.25, 0.01219, 0.25, 0.25, 0.08029, 0.08029, 0.415, 0.415, 0.25, 0.4878, 0.25, 0.25, 0.4815, 0.25, 0.415, 0.415, 0.25, 0.25, 0.25, 0.01219, 0.415, 0.08501, 0.25, 0.25, 0.6692, 0.4565, 0.6692, 0.4197, 0.6692, 0.04346, 0.5803, 0.08029, 0.51, 0.25, 0.5803, 0.4197, 0.4887, 0.25, 0.4179, 0.4179, 0.25, 0.25, 0.4179, 0.4179, 0.25, 0.4844, 0.25, 0.25, 0.4179, 0.08211, 0.4887, 0.25, 0.25, 0.25, 0.01967, 0.25, 0.08629, 0.08629, 0.25, 0.25, 0.08629, 0.08629, 0.25, 0.01557, 0.25, 0.25, 0.25, 0.4844, 0.08629, 0.4137, 0.25, 0.25, 0.08629, 0.4137, 0.01967, 0.25, 0.25, 0.25, 0.25, 0.01557, 0.4179, 0.08211, 0.25, 0.25, 0.4887, 0.25, 0.4179, 0.4179, 0.25, 0.25, 0.4179, 0.4179, 0.25, 0.4844, 0.25, 0.25, 0.4179, 0.08211, 0.4887, 0.25, 0.25, 0.25, 0.01967, 0.25, 0.08629, 0.08629, 0.25, 0.25, 0.08629, 0.08629, 0.25, 0.01557, 0.25, 0.25, 0.25, 0.4844, 0.08629, 0.4137, 0.25, 0.25, 0.08629, 0.4137, 0.01967, 0.25, 0.25, 0.25, 0.25, 0.01557, 0.4179, 0.08211, 0.25, 0.25, 0.4887, 0.25, 0.4179, 0.4179, 0.25, 0.25, 0.4179, 0.4179, 0.25, 0.4844, 0.25, 0.25, 0.4179, 0.08211, 0.4887, 0.25, 0.25, 0.25, 0.01967, 0.25, 0.08629, 0.08629, 0.25, 0.25, 0.08629, 0.08629, 0.25, 0.01557, 0.25, 0.25, 0.25, 0.4844, 0.08629, 0.4137, 0.25, 0.25, 0.08629, 0.4137, 0.01967, 0.25, 0.25, 0.25, 0.25, 0.01557, 0.4179, 0.08211, 0.25, 0.25, 0.4887, 0.25, 0.4179, 0.4179, 0.25, 0.25, 0.4179, 0.4179, 0.25, 0.4844, 0.25, 0.25, 0.4179, 0.08211, 0.4887, 0.25, 0.25, 0.25, 0.01967, 0.25, 0.08629, 0.08629, 0.25, 0.25, 0.08629, 0.08629, 0.25, 0.01557, 0.25, 0.25, 0.25, 0.4844, 0.08629, 0.4137, 0.25, 0.25, 0.08629, 0.4137, 0.01967, 0.25, 0.25, 0.25, 0.25, 0.01557, 0.4179, 0.08211, 0.25, 0.25, 0.4896, 0.25, 0.4194, 0.4194, 0.25, 0.25, 0.4194, 0.4194, 0.25, 0.4896, 0.25, 0.25, 0.25, 0.01039, 0.4194, 0.08057, 0.25, 0.25, 0.08057, 0.08057, 0.25, 0.01039, 0.25, 0.25, 0.08057, 0.4194, 0.07683, 0.4104, 0.01039, 0.25, 0.25, 0.25, 0.7732, 0.6, 0.75, 0.5896, 0.7268, 0.6, 0.7172, 0.625, 0.7268, 0.65, 0.75, 0.6604, 0.7732, 0.65, 0.7828, 0.625, 0.7737, 0.6013, 0.4194, 0.08057, 0.4896, 0.25, 0.25, 0.25, 0.25, 0.4896, 0.08057, 0.4194, 0.25, 0.25, 0.01039, 0.25, 0.08057, 0.08057, 0.25, 0.25])
me_cone_002.materials.append(mat_crystal)
me_cone_002.use_remesh_fix_poles = True
me_cone_002.use_remesh_preserve_attributes = False
me_cone_002.use_mirror_vertex_groups = False
me_cone_002.update()
me_cone_004 = bpy.data.meshes.new('Cone.004')
me_cone_004.from_pydata([(0.0, 0.357, -1.0), (0.357, -1.56e-08, -1.0), (-3.121e-08, -0.357, -1.0), (-0.357, 4.257e-09, -1.0), (0.0, 0.0, 1.0), (-2.946, 0.406, -0.98), (-2.589, 0.04896, -0.98), (-2.946, -0.308, -0.98), (-3.303, 0.04896, -0.98), (-2.946, 0.04896, 1.02), (-3.093, 0.6778, -1.001), (-2.807, 0.3917, -1.001), (-3.093, 0.1056, -1.001), (-3.379, 0.3917, -1.001), (-3.093, 0.3917, 0.6014), (-2.848, 0.8698, -0.9877), (-2.631, 0.6528, -0.9877), (-2.848, 0.4359, -0.9877), (-3.065, 0.6528, -0.9877), (-2.848, 0.6528, 0.2277), (-0.1958, 0.9514, -0.9877), (0.02109, 0.7344, -0.9877), (-0.1958, 0.5175, -0.9877), (-0.4128, 0.7344, -0.9877), (-0.1958, 0.7344, 0.2277), (-0.0408, 0.7389, -0.9898), (0.2412, 0.457, -0.9898), (-0.0408, 0.175, -0.9898), (-0.3228, 0.457, -0.9898), (-0.0408, 0.457, 0.5898)], [], [(0, 4, 1), (1, 4, 2), (2, 4, 3), (3, 4, 0), (0, 1, 2, 3), (5, 9, 6), (6, 9, 7), (7, 9, 8), (8, 9, 5), (5, 6, 7, 8), (10, 14, 11), (11, 14, 12), (12, 14, 13), (13, 14, 10), (10, 11, 12, 13), (15, 19, 16), (16, 19, 17), (17, 19, 18), (18, 19, 15), (15, 16, 17, 18), (20, 24, 21), (21, 24, 22), (22, 24, 23), (23, 24, 20), (20, 21, 22, 23), (25, 29, 26), (26, 29, 27), (27, 29, 28), (28, 29, 25), (25, 26, 27, 28)])
_uv = me_cone_004.uv_layers.new(name='UVMap')
_uv.uv.foreach_set('vector', [0.25, 0.49, 0.25, 0.25, 0.49, 0.25, 0.49, 0.25, 0.25, 0.25, 0.25, 0.01, 0.25, 0.01, 0.25, 0.25, 0.01, 0.25, 0.01, 0.25, 0.25, 0.25, 0.25, 0.49, 0.75, 0.49, 0.99, 0.25, 0.75, 0.01, 0.51, 0.25, 0.25, 0.49, 0.25, 0.25, 0.49, 0.25, 0.49, 0.25, 0.25, 0.25, 0.25, 0.01, 0.25, 0.01, 0.25, 0.25, 0.01, 0.25, 0.01, 0.25, 0.25, 0.25, 0.25, 0.49, 0.75, 0.49, 0.99, 0.25, 0.75, 0.01, 0.51, 0.25, 0.25, 0.49, 0.25, 0.25, 0.49, 0.25, 0.49, 0.25, 0.25, 0.25, 0.25, 0.01, 0.25, 0.01, 0.25, 0.25, 0.01, 0.25, 0.01, 0.25, 0.25, 0.25, 0.25, 0.49, 0.75, 0.49, 0.99, 0.25, 0.75, 0.01, 0.51, 0.25, 0.25, 0.49, 0.25, 0.25, 0.49, 0.25, 0.49, 0.25, 0.25, 0.25, 0.25, 0.01, 0.25, 0.01, 0.25, 0.25, 0.01, 0.25, 0.01, 0.25, 0.25, 0.25, 0.25, 0.49, 0.75, 0.49, 0.99, 0.25, 0.75, 0.01, 0.51, 0.25, 0.25, 0.49, 0.25, 0.25, 0.49, 0.25, 0.49, 0.25, 0.25, 0.25, 0.25, 0.01, 0.25, 0.01, 0.25, 0.25, 0.01, 0.25, 0.01, 0.25, 0.25, 0.25, 0.25, 0.49, 0.75, 0.49, 0.99, 0.25, 0.75, 0.01, 0.51, 0.25, 0.25, 0.49, 0.25, 0.25, 0.49, 0.25, 0.49, 0.25, 0.25, 0.25, 0.25, 0.01, 0.25, 0.01, 0.25, 0.25, 0.01, 0.25, 0.01, 0.25, 0.25, 0.25, 0.25, 0.49, 0.75, 0.49, 0.99, 0.25, 0.75, 0.01, 0.51, 0.25])
me_cone_004.materials.append(mat_crystal)
me_cone_004.use_remesh_fix_poles = True
me_cone_004.use_remesh_preserve_attributes = False
me_cone_004.use_mirror_vertex_groups = False
me_cone_004.update()
me_cone_010 = bpy.data.meshes.new('Cone.010')
me_cone_010.from_pydata([(-0.1754, 0.2399, -0.03802), (-0.3287, 0.1709, -0.07123), (-0.3065, -0.1808, -0.06642), (0.3335, -0.03372, 0.07228), (0.006777, -0.4536, 0.001469), (0.2482, -0.3513, 0.05379), (-0.2347, -0.3513, -0.05086), (-0.137, 0.3335, -0.02968), (0.2026, 0.2073, 0.04391), (0.1474, 0.3412, 0.03195), (0.2776, 0.1722, 0.06017), (0.3471, 0.0001013, 0.07521), (0.3557, -0.09678, 0.07709), (-0.3973, 0.0001013, -0.08609), (-0.3287, -0.1707, -0.07123), (-0.2901, -0.1643, -0.06287), (-0.3121, -0.1542, -0.06764), (-0.3741, 0.0001013, -0.08107), (-0.3121, 0.1544, -0.06764), (-0.159, 0.2234, -0.03445), (-0.1226, 0.3119, -0.02656), (0.1334, 0.3188, 0.0289), (0.1861, 0.1909, 0.04034), (0.2611, 0.1559, 0.05657), (0.3239, 6.441e-05, 0.07019), (0.3106, -0.03322, 0.0673), (0.3327, -0.09604, 0.07209), (0.232, -0.3344, 0.05028), (0.006777, -0.4298, 0.001469), (-0.2184, -0.3344, -0.04734), (-0.3339, -0.1643, 0.1392), (-0.3559, -0.1542, 0.1344), (-0.4179, 0.0001013, 0.121), (-0.3559, 0.1544, 0.1344), (-0.2028, 0.2234, 0.1676), (-0.03701, -0.4298, 0.2035), (-0.2622, -0.3344, 0.1547), (0.2889, -0.09604, 0.2741), (0.1882, -0.3344, 0.2523), (0.2668, -0.03322, 0.2694), (0.09131, 0.3188, 0.2265), (0.1423, 0.1909, 0.2424), (0.2173, 0.1559, 0.2586), (0.2801, 6.441e-05, 0.2722), (-0.1664, 0.2864, 0.1755), (-0.3503, -0.1808, 0.1356), (-0.3725, -0.1707, 0.1308), (-0.4411, 0.0001013, 0.116), (-0.3725, 0.1709, 0.1308), (-0.2192, 0.2399, 0.164), (-0.1808, 0.3335, 0.1724), (0.1037, 0.3412, 0.2338), (0.1589, 0.2073, 0.246), (0.2339, 0.1722, 0.2622), (0.3033, 0.0001013, 0.2773), (0.2898, -0.03372, 0.2743), (0.312, -0.09678, 0.2791), (0.2045, -0.3513, 0.2558), (-0.03701, -0.4536, 0.2035), (-0.2785, -0.3513, 0.1512), (0.1483, 0.2826, 0.03214), (0.1631, 0.3032, 0.03534), (0.1045, 0.2826, 0.2343), (0.1175, 0.3032, 0.2419), (0.03931, 0.3412, 0.2901), (0.03109, 0.3188, 0.2783), (0.03983, 0.2826, 0.2909), (0.04846, 0.3032, 0.3033), (0.001603, 0.3412, 0.3106), (-6.251e-06, 0.3188, 0.2963), (0.001706, 0.2826, 0.3115), (0.003394, 0.3032, 0.3265), (-0.08956, 0.3412, 0.2851), (-0.08477, 0.3188, 0.2715), (-0.08987, 0.2826, 0.2859), (-0.0949, 0.3032, 0.3002), (-0.1299, 0.3412, 0.2677), (-0.1209, 0.3188, 0.2566), (-0.1305, 0.2826, 0.2684), (-0.1401, 0.3032, 0.2802), (-0.1744, 0.3412, 0.2041), (-0.1622, 0.3203, 0.1992), (-0.1595, 0.2811, 0.1999), (-0.1878, 0.3032, 0.2129), (-0.1914, 0.2821, 0.1701), (-0.1327, 0.2874, -0.02875), (-0.1476, 0.3075, -0.03199)], [], [(15, 29, 28, 27, 26, 25, 24, 23, 22, 60, 21, 20, 85, 19, 18, 17, 16), (4, 58, 59, 6), (2, 45, 46, 14), (61, 63, 52, 8), (18, 33, 32, 17), (15, 30, 36, 29), (7, 20, 21, 9), (21, 40, 51, 9), (16, 31, 30, 15), (5, 57, 58, 4), (23, 42, 41, 22), (7, 50, 44, 20), (12, 56, 57, 5), (17, 32, 31, 16), (86, 84, 50, 7), (85, 44, 34, 19), (45, 30, 31, 46), (46, 31, 32, 47), (47, 32, 33, 48), (48, 33, 34, 49), (84, 44, 50), (63, 62, 41, 52), (52, 41, 42, 53), (53, 42, 43, 54), (54, 43, 39, 55), (55, 39, 37, 56), (56, 37, 38, 57), (57, 38, 35, 58), (58, 35, 36, 59), (59, 36, 30, 45), (19, 34, 33, 18), (29, 36, 35, 28), (8, 52, 53, 10), (6, 59, 45, 2), (27, 38, 37, 26), (14, 46, 47, 13), (28, 35, 38, 27), (10, 53, 54, 11), (26, 37, 39, 25), (13, 47, 48, 1), (60, 62, 40, 21), (11, 54, 55, 3), (24, 43, 42, 23), (1, 48, 49, 0), (25, 39, 43, 24), (3, 55, 56, 12), (22, 41, 62, 60), (40, 62, 66, 65), (9, 51, 63, 61), (66, 67, 71, 70), (51, 40, 65, 64), (62, 63, 67, 66), (63, 51, 64, 67), (71, 68, 72, 75), (65, 66, 70, 69), (67, 64, 68, 71), (64, 65, 69, 68), (74, 75, 79, 78), (68, 69, 73, 72), (70, 71, 75, 74), (69, 70, 74, 73), (77, 78, 82, 81), (73, 74, 78, 77), (75, 72, 76, 79), (72, 73, 77, 76), (83, 80, 50, 84), (79, 76, 80, 83), (76, 77, 81, 80), (78, 79, 83, 82), (80, 81, 44, 50), (82, 83, 84, 44), (81, 82, 44), (49, 34, 44, 84), (20, 44, 85), (0, 49, 84, 86)])
_uv = me_cone_010.uv_layers.new(name='UVMap')
_uv.uv.foreach_set('vector', [0.0, 0.0, 0.0, 0.0, 0.0, 0.0, 0.0, 0.0, 0.0, 0.0, 0.0, 0.0, 0.0, 0.0, 0.0, 0.0, 0.0, 0.0, 0.0, 0.0, 0.0, 0.0, 0.0, 0.0, 0.0, 0.0, 0.0, 0.0, 0.0, 0.0, 0.0, 0.0, 0.0, 0.0, 0.0, 0.0, 0.0, 0.0, 0.0, 0.0, 0.0, 0.0, 0.0, 0.0, 0.0, 0.0, 0.0, 0.0, 0.0, 0.0, 0.0, 0.0, 0.0, 0.0, 0.0, 0.0, 0.0, 0.0, 0.0, 0.0, 0.0, 0.0, 0.0, 0.0, 0.0, 0.0, 0.0, 0.0, 0.0, 0.0, 0.0, 0.0, 0.0, 0.0, 0.0, 0.0, 0.0, 0.0, 0.0, 0.0, 0.0, 0.0, 0.0, 0.0, 0.0, 0.0, 0.0, 0.0, 0.0, 0.0, 0.0, 0.0, 0.0, 0.0, 0.0, 0.0, 0.0, 0.0, 0.0, 0.0, 0.0, 0.0, 0.0, 0.0, 0.0, 0.0, 0.0, 0.0, 0.0, 0.0, 0.0, 0.0, 0.0, 0.0, 0.0, 0.0, 0.0, 0.0, 0.0, 0.0, 0.0, 0.0, 0.0, 0.0, 0.0, 0.0, 0.0, 0.0, 0.0, 0.0, 0.0, 0.0, 0.0, 0.0, 0.0, 0.0, 0.0, 0.0, 0.0, 0.0, 0.0, 0.0, 0.0, 0.0, 0.0, 0.0, 0.0, 0.0, 0.0, 0.0, 0.0, 0.0, 0.0, 0.0, 0.0, 0.0, 0.0, 0.0, 0.0, 0.0, 0.0, 0.0, 0.0, 0.0, 0.0, 0.0, 0.0, 0.0, 0.0, 0.0, 0.0, 0.0, 0.0, 0.0, 0.0, 0.0, 0.0, 0.0, 0.0, 0.0, 0.0, 0.0, 0.0, 0.0, 0.0, 0.0, 0.0, 0.0, 0.0, 0.0, 0.0, 0.0, 0.0, 0.0, 0.0, 0.0, 0.0, 0.0, 0.0, 0.0, 0.0, 0.0, 0.0, 0.0, 0.0, 0.0, 0.0, 0.0, 0.0, 0.0, 0.0, 0.0, 0.0, 0.0, 0.0, 0.0, 0.0, 0.0, 0.0, 0.0, 0.0, 0.0, 0.0, 0.0, 0.0, 0.0, 0.0, 0.0, 0.0, 0.0, 0.0, 0.0, 0.0, 0.0, 0.0, 0.0, 0.0, 0.0, 0.0, 0.0, 0.0, 0.0, 0.0, 0.0, 0.0, 0.0, 0.0, 0.0, 0.0, 0.0, 0.0, 0.0, 0.0, 0.0, 0.0, 0.0, 0.0, 0.0, 0.0, 0.0, 0.0, 0.0, 0.0, 0.0, 0.0, 0.0, 0.0, 0.0, 0.0, 0.0, 0.0, 0.0, 0.0, 0.0, 0.0, 0.0, 0.0, 0.0, 0.0, 0.0, 0.0, 0.0, 0.0, 0.0, 0.0, 0.0, 0.0, 0.0, 0.0, 0.0, 0.0, 0.0, 0.0, 0.0, 0.0, 0.0, 0.0, 0.0, 0.0, 0.0, 0.0, 0.0, 0.0, 0.0, 0.0, 0.0, 0.0, 0.0, 0.0, 0.0, 0.0, 0.0, 0.0, 0.0, 0.0, 0.0, 0.0, 0.0, 0.0, 0.0, 0.0, 0.0, 0.0, 0.0, 0.0, 0.0, 0.0, 0.0, 0.0, 0.0, 0.0, 0.0, 0.0, 0.0, 0.0, 0.0, 0.0, 0.0, 0.0, 0.0, 0.0, 0.0, 0.0, 0.0, 0.0, 0.0, 0.0, 0.0, 0.0, 0.0, 0.0, 0.0, 0.0, 0.0, 0.0, 0.0, 0.0, 0.0, 0.0, 0.0, 0.0, 0.0, 0.0, 0.0, 0.0, 0.0, 0.0, 0.0, 0.0, 0.0, 0.0, 0.0, 0.0, 0.0, 0.0, 0.0, 0.0, 0.0, 0.0, 0.0, 0.0, 0.0, 0.0, 0.0, 0.0, 0.0, 0.0, 0.0, 0.0, 0.0, 0.0, 0.0, 0.0, 0.0, 0.0, 0.0, 0.0, 0.0, 0.0, 0.0, 0.0, 0.0, 0.0, 0.0, 0.0, 0.0, 0.0, 0.0, 0.0, 0.0, 0.0, 0.0, 0.0, 0.0, 0.0, 0.0, 0.0, 0.0, 0.0, 0.0, 0.0, 0.0, 0.0, 0.0, 0.0, 0.0, 0.0, 0.0, 0.0, 0.0, 0.0, 0.0, 0.0, 0.0, 0.0, 0.0, 0.0, 0.0, 0.0, 0.0, 0.0, 0.0, 0.0, 0.0, 0.0, 0.0, 0.0, 0.0, 0.0, 0.0, 0.0, 0.0, 0.0, 0.0, 0.0, 0.0, 0.0, 0.0, 0.0, 0.0, 0.0, 0.0, 0.0, 0.0, 0.0, 0.0, 0.0, 0.0, 0.0, 0.0, 0.0, 0.0, 0.0, 0.0, 0.0, 0.0, 0.0, 0.0, 0.0, 0.0, 0.0, 0.0, 0.0, 0.0, 0.0, 0.0, 0.0, 0.0, 0.0, 0.0, 0.0, 0.0, 0.0, 0.0, 0.0, 0.0, 0.0, 0.0, 0.0, 0.0, 0.0, 0.0, 0.0, 0.0, 0.0, 0.0, 0.0, 0.0, 0.0, 0.0, 0.0, 0.0, 0.0, 0.0, 0.0, 0.0, 0.0, 0.0, 0.0, 0.0, 0.0, 0.0, 0.0, 0.0, 0.0, 0.0, 0.0, 0.0, 0.0, 0.0, 0.0, 0.0, 0.0, 0.0, 0.0, 0.0, 0.0, 0.0, 0.0, 0.0, 0.0, 0.0, 0.0, 0.0, 0.0, 0.0, 0.0, 0.0, 0.0, 0.0, 0.0, 0.0, 0.0, 0.0, 0.0, 0.0, 0.0, 0.0, 0.0, 0.0, 0.0, 0.0, 0.0, 0.0, 0.0, 0.0, 0.0, 0.0, 0.0, 0.0, 0.0, 0.0, 0.0, 0.0, 0.0, 0.0, 0.0, 0.0, 0.0, 0.0, 0.0, 0.0, 0.0, 0.0, 0.0, 0.0, 0.0, 0.0, 0.0, 0.0, 0.0, 0.0, 0.0, 0.0, 0.0, 0.0, 0.0, 0.0, 0.0, 0.0, 0.0, 0.0, 0.0, 0.0, 0.0, 0.0, 0.0, 0.0, 0.0, 0.0, 0.0, 0.0, 0.0, 0.0, 0.0, 0.0, 0.0, 0.0, 0.0, 0.0])
me_cone_010.materials.append(mat_crystal)
me_cone_010.use_remesh_fix_poles = True
me_cone_010.use_remesh_preserve_attributes = False
me_cone_010.use_mirror_vertex_groups = False
me_cone_010.update()
me_cone_012 = bpy.data.meshes.new('Cone.012')
me_cone_012.from_pydata([(-23.2, -1.474, -0.8659), (-22.71, -1.967, -0.8659), (-23.2, -2.461, -0.8659), (-23.69, -1.967, -0.8659), (-23.2, -1.967, 1.901), (-23.4, -1.098, -0.8955), (-23.01, -1.493, -0.8955), (-23.4, -1.889, -0.8955), (-23.8, -1.493, -0.8955), (-23.4, -1.493, 1.322), (-23.06, -0.8319, -0.8765), (-22.76, -1.132, -0.8765), (-23.06, -1.432, -0.8765), (-23.36, -1.132, -0.8765), (-23.06, -1.132, 0.8048), (-17.79, -7.546, -0.8659), (-17.39, -6.977, -0.8659), (-16.82, -7.383, -0.8659), (-17.23, -7.952, -0.8659), (-17.31, -7.464, 1.901), (-18.13, -7.808, -0.8955), (-17.81, -7.353, -0.8955), (-17.35, -7.678, -0.8955), (-17.68, -8.133, -0.8955), (-17.74, -7.743, 1.322), (-18.45, -7.518, -0.8765), (-18.2, -7.172, -0.8765), (-17.86, -7.419, -0.8765), (-18.1, -7.764, -0.8765), (-18.15, -7.468, 0.8048)], [], [(0, 4, 1), (1, 4, 2), (2, 4, 3), (3, 4, 0), (0, 1, 2, 3), (5, 9, 6), (6, 9, 7), (7, 9, 8), (8, 9, 5), (5, 6, 7, 8), (10, 14, 11), (11, 14, 12), (12, 14, 13), (13, 14, 10), (10, 11, 12, 13), (15, 19, 16), (16, 19, 17), (17, 19, 18), (18, 19, 15), (15, 16, 17, 18), (20, 24, 21), (21, 24, 22), (22, 24, 23), (23, 24, 20), (20, 21, 22, 23), (25, 29, 26), (26, 29, 27), (27, 29, 28), (28, 29, 25), (25, 26, 27, 28)])
_uv = me_cone_012.uv_layers.new(name='UVMap')
_uv.uv.foreach_set('vector', [0.25, 0.49, 0.25, 0.25, 0.49, 0.25, 0.49, 0.25, 0.25, 0.25, 0.25, 0.01, 0.25, 0.01, 0.25, 0.25, 0.01, 0.25, 0.01, 0.25, 0.25, 0.25, 0.25, 0.49, 0.75, 0.49, 0.99, 0.25, 0.75, 0.01, 0.51, 0.25, 0.25, 0.49, 0.25, 0.25, 0.49, 0.25, 0.49, 0.25, 0.25, 0.25, 0.25, 0.01, 0.25, 0.01, 0.25, 0.25, 0.01, 0.25, 0.01, 0.25, 0.25, 0.25, 0.25, 0.49, 0.75, 0.49, 0.99, 0.25, 0.75, 0.01, 0.51, 0.25, 0.25, 0.49, 0.25, 0.25, 0.49, 0.25, 0.49, 0.25, 0.25, 0.25, 0.25, 0.01, 0.25, 0.01, 0.25, 0.25, 0.01, 0.25, 0.01, 0.25, 0.25, 0.25, 0.25, 0.49, 0.75, 0.49, 0.99, 0.25, 0.75, 0.01, 0.51, 0.25, 0.25, 0.49, 0.25, 0.25, 0.49, 0.25, 0.49, 0.25, 0.25, 0.25, 0.25, 0.01, 0.25, 0.01, 0.25, 0.25, 0.01, 0.25, 0.01, 0.25, 0.25, 0.25, 0.25, 0.49, 0.75, 0.49, 0.99, 0.25, 0.75, 0.01, 0.51, 0.25, 0.25, 0.49, 0.25, 0.25, 0.49, 0.25, 0.49, 0.25, 0.25, 0.25, 0.25, 0.01, 0.25, 0.01, 0.25, 0.25, 0.01, 0.25, 0.01, 0.25, 0.25, 0.25, 0.25, 0.49, 0.75, 0.49, 0.99, 0.25, 0.75, 0.01, 0.51, 0.25, 0.25, 0.49, 0.25, 0.25, 0.49, 0.25, 0.49, 0.25, 0.25, 0.25, 0.25, 0.01, 0.25, 0.01, 0.25, 0.25, 0.01, 0.25, 0.01, 0.25, 0.25, 0.25, 0.25, 0.49, 0.75, 0.49, 0.99, 0.25, 0.75, 0.01, 0.51, 0.25])
me_cone_012.materials.append(mat_crystal)
me_cone_012.use_remesh_fix_poles = True
me_cone_012.use_remesh_preserve_attributes = False
me_cone_012.use_mirror_vertex_groups = False
me_cone_012.update()

# ---- objects
ob_door = bpy.data.objects.new('Door', me_cube_001)
ob_dark = bpy.data.objects.new('Dark', me_plane)
ob_cone_002 = bpy.data.objects.new('Cone.002', me_cone_002)
ob_cone_004 = bpy.data.objects.new('Cone.004', me_cone_004)
ob_interior = bpy.data.objects.new('Interior', me_cone_010)
ob_cone_001 = bpy.data.objects.new('Cone.001', me_cone_012)

# ---- transforms, parenting, visibility, modifiers, constraints
ob_door.location = (0.0, 2.13, 0.6633)
ob_door.scale = (0.3246, 0.9238, 0.672)
ob_door.lineart.crease_threshold = 0.0
ob_dark.location = (0.0, 2.375, 1.0)
ob_dark.rotation_euler = (1.571, -0.0, 3.142)
ob_dark.lineart.crease_threshold = 0.0
ob_cone_002.location = (1.394, -2.284, 1.03)
ob_cone_002.rotation_euler = (3.119e-09, 0.2134, 2.912e-08)
ob_cone_002.scale = (11.58, 11.58, 11.58)
ob_cone_002.lineart.crease_threshold = 0.0
ob_cone_004.location = (1.5, 1.9, 0.9678)
ob_cone_004.lineart.crease_threshold = 0.0
ob_interior.location = (-16.3, 0.2243, -5.96e-07)
ob_interior.rotation_euler = (3.119e-09, 0.2134, 2.912e-08)
ob_interior.scale = (16.05, 16.05, 16.05)
ob_interior.lineart.crease_threshold = 0.0
ob_cone_001.location = (1.5, 1.9, 0.9678)
ob_cone_001.lineart.crease_threshold = 0.0

# ---- collection membership
col_collection.objects.link(ob_door)
col_collection.objects.link(ob_dark)
col_collection.objects.link(ob_cone_002)
col_collection.objects.link(ob_cone_004)
col_collection.objects.link(ob_interior)
col_collection.objects.link(ob_cone_001)

# ---- scene / render settings (as saved in the file)
scene.frame_start = 1; scene.frame_end = 250; scene.frame_set(1)
scene.render.engine = 'BLENDER_EEVEE_NEXT'
scene.cycles.use_denoising = False
scene.cycles.samples = 128
scene.cycles.sampling_pattern = 'TABULATED_SOBOL'
scene.cycles.use_adaptive_sampling = False
scene.cycles.use_light_tree = False
scene.view_settings.view_transform = 'Filmic'
bpy.context.view_layer.update()

# ---- added for rendering (the .blend has no active camera and no usable light): camera, sun
cam_auto = bpy.data.cameras.new('AutoCamera')
cam_auto.lens = 50.0
cam_auto.sensor_width = 36.0
cam_auto.clip_end = 1000.0
ob_auto_camera = bpy.data.objects.new('AutoCamera', cam_auto)
scene.collection.objects.link(ob_auto_camera)
ob_auto_camera.location = (41.8287, -60.6748, 53.6904)
ob_auto_camera.rotation_euler = (1.09748, -7.21219e-08, 0.694738)
scene.camera = ob_auto_camera
light_auto_sun = bpy.data.lights.new('AutoSun', 'SUN')
light_auto_sun.energy = 3.0
light_auto_sun.angle = 0.0523599
ob_auto_sun = bpy.data.objects.new('AutoSun', light_auto_sun)
scene.collection.objects.link(ob_auto_sun)
ob_auto_sun.rotation_euler = (0.872665, 0.174533, 0.523599)
bpy.context.view_layer.update()

